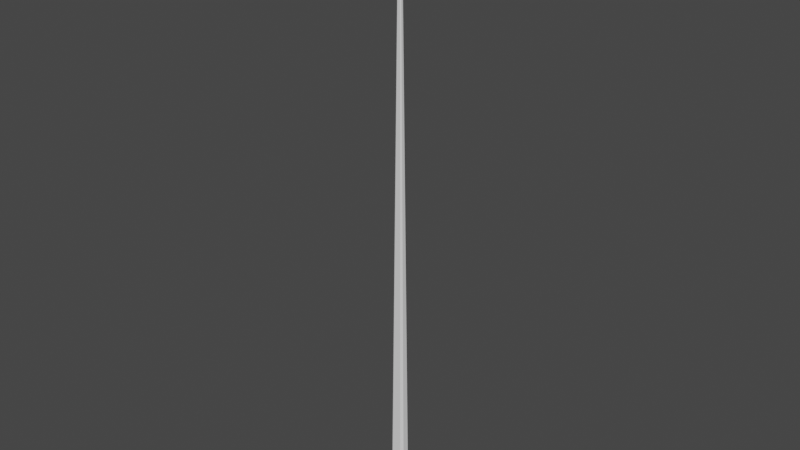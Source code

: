 # Source: EPostL3.blend  (saved by Blender 3.5.10; exported with 4.5.12 LTS)
import bpy
from mathutils import Matrix  # noqa: F401  (used for matrix-valued properties, if any)

bpy.ops.wm.read_factory_settings(use_empty=True)
scene = bpy.context.scene
scene.name = 'Scene'

# ---- collections
col_collection = bpy.data.collections.new('Collection'); scene.collection.children.link(col_collection)

# ---- world
world_world = bpy.data.worlds.new('World'); scene.world = world_world
world_world.use_nodes = True; world_world.node_tree.nodes.clear()
_N = world_world.node_tree.nodes; _L = world_world.node_tree.links
n0 = _N.new('ShaderNodeOutputWorld'); n0.name = 'World Output'; n0.location = (300, 300)
n1 = _N.new('ShaderNodeBackground'); n1.name = 'Background'; n1.location = (10, 300)
n1.inputs[0].default_value = (0.05088, 0.05088, 0.05088, 1.0)
_L.new(n1.outputs[0], n0.inputs[0])
n0.is_active_output = True
world_world.color = (0.05088, 0.05088, 0.05088)
world_world.use_sun_shadow = False
world_world.sun_shadow_jitter_overblur = 0.0

# ---- meshes
me_cube_001 = bpy.data.meshes.new('Cube.001')
me_cube_001.from_pydata([(-11.34, -14.81, -101.5), (0.1513, -2.301, 13.02), (-11.34, 14.56, -101.5), (0.1513, 2.046, 13.02), (15.91, -14.81, -101.5), (3.573, -2.301, 13.02), (15.91, 14.56, -101.5), (3.573, 2.046, 13.02), (-18.86, 8.139, -101.5), (-18.86, -8.387, -101.5), (-1.287, -1.351, 13.02), (-1.287, 1.094, 13.02), (22.17, -8.387, -101.5), (22.17, 8.139, -101.5), (4.784, 1.094, 13.02), (4.784, -1.351, 13.02), (-29.95, -11.05, -101.5), (-20.0, -27.35, -101.5), (26.77, 25.11, -101.5), (-20.0, 25.11, -101.5), (35.05, 10.81, -101.5), (26.77, -27.35, -101.5), (-29.95, 10.81, -101.5), (35.05, -11.05, -101.5), (-20.0, -27.35, -101.7), (-29.95, -11.05, -101.7), (26.77, 25.11, -101.7), (-20.0, 25.11, -101.7), (35.05, 10.81, -101.7), (26.77, -27.35, -101.7), (-29.95, 10.81, -101.7), (35.05, -11.05, -101.7), (-11.29, -14.76, -100.8), (-11.29, 14.52, -100.8), (15.86, 14.52, -100.8), (15.86, -14.76, -100.8), (22.11, 8.112, -100.8), (22.11, -8.36, -100.8), (-18.8, -8.36, -100.8), (-18.8, 8.112, -100.8), (-18.86, -8.2, -101.5), (-1.287, -1.324, 13.02), (22.17, -8.2, -101.5), (4.784, -1.324, 13.02), (-29.95, -10.81, -101.5), (35.05, -10.81, -101.5), (-29.95, -10.81, -101.7), (35.05, -10.81, -101.7), (-18.8, -8.174, -100.8), (22.11, -8.174, -100.8), (-1.287, 1.054, 13.02), (22.17, 7.87, -101.5), (35.05, 10.45, -101.5), (35.05, 10.45, -101.7), (-18.8, 7.844, -100.8), (-18.86, 7.87, -101.5), (4.784, 1.054, 13.02), (-29.95, 10.45, -101.5), (-29.95, 10.45, -101.7), (22.11, 7.844, -100.8), (25.22, 7.87, -101.5), (25.22, 8.139, -101.5), (22.11, 8.112, -100.7), (22.11, -8.36, -100.7), (25.22, -8.387, -101.5), (22.11, -8.174, -100.7), (25.22, -8.2, -101.5), (22.11, 7.844, -100.7), (-22.39, -8.2, -101.5), (-22.39, -8.387, -101.5), (-18.78, -8.36, -100.7), (-18.78, 8.112, -100.7), (-22.39, 8.139, -101.5), (-18.78, 7.844, -100.7), (-18.78, -8.174, -100.7), (-22.39, 7.87, -101.5), (21.77, 20.3, -101.5), (21.77, 20.3, -101.4), (21.77, 18.41, -101.5), (21.77, 18.41, -101.4), (22.88, 20.3, -101.5), (22.88, 20.3, -101.4), (22.88, 18.41, -101.5), (22.88, 18.41, -101.4), (21.41, 19.35, -101.5), (21.41, 19.35, -101.4), (23.15, 19.35, -101.5), (23.15, 19.35, -101.4), (21.77, -19.99, -101.5), (21.77, -19.99, -101.4), (21.77, -21.88, -101.5), (21.77, -21.88, -101.4), (22.88, -19.99, -101.5), (22.88, -19.99, -101.4), (22.88, -21.88, -101.5), (22.88, -21.88, -101.4), (21.41, -20.94, -101.5), (21.41, -20.94, -101.4), (23.15, -20.94, -101.5), (23.15, -20.94, -101.4), (-17.7, -19.99, -101.5), (-17.7, -19.99, -101.4), (-17.7, -21.88, -101.5), (-17.7, -21.88, -101.4), (-16.6, -19.99, -101.5), (-16.6, -19.99, -101.4), (-16.6, -21.88, -101.5), (-16.6, -21.88, -101.4), (-18.07, -20.94, -101.5), (-18.07, -20.94, -101.4), (-16.32, -20.94, -101.5), (-16.32, -20.94, -101.4), (-17.7, 22.65, -101.5), (-17.7, 22.65, -101.4), (-17.7, 20.75, -101.5), (-17.7, 20.75, -101.4), (-16.6, 22.65, -101.5), (-16.6, 22.65, -101.4), (-16.6, 20.75, -101.5), (-16.6, 20.75, -101.4), (-18.07, 21.7, -101.5), (-18.07, 21.7, -101.4), (-16.32, 21.7, -101.5), (-16.32, 21.7, -101.4), (1.776, -3.053, 11.72), (1.776, -3.053, 13.1), (2.491, -2.996, 11.72), (2.491, -2.996, 13.1), (3.179, -2.83, 11.72), (3.179, -2.83, 13.1), (3.812, -2.56, 11.72), (3.812, -2.56, 13.1), (4.368, -2.197, 11.72), (4.368, -2.197, 13.1), (4.823, -1.754, 11.72), (4.823, -1.754, 13.1), (5.162, -1.248, 11.72), (5.162, -1.248, 13.1), (5.371, -0.6999, 11.72), (5.371, -0.6999, 13.1), (5.441, -0.1297, 11.72), (5.441, -0.1297, 13.1), (5.371, 0.4406, 11.72), (5.371, 0.4406, 13.1), (5.162, 0.9889, 11.72), (5.162, 0.9889, 13.1), (4.823, 1.494, 11.72), (4.823, 1.494, 13.1), (4.368, 1.937, 11.72), (4.368, 1.937, 13.1), (3.812, 2.301, 11.72), (3.812, 2.301, 13.1), (3.179, 2.571, 11.72), (3.179, 2.571, 13.1), (2.491, 2.737, 11.72), (2.491, 2.737, 13.1), (1.776, 2.793, 11.72), (1.776, 2.793, 13.1), (1.061, 2.737, 11.72), (1.061, 2.737, 13.1), (0.3735, 2.571, 11.72), (0.3735, 2.571, 13.1), (-0.2601, 2.301, 11.72), (-0.2601, 2.301, 13.1), (-0.8155, 1.937, 11.72), (-0.8155, 1.937, 13.1), (-1.271, 1.494, 11.72), (-1.271, 1.494, 13.1), (-1.61, 0.9889, 11.72), (-1.61, 0.9889, 13.1), (-1.819, 0.4406, 11.72), (-1.819, 0.4406, 13.1), (-1.889, -0.1297, 11.72), (-1.889, -0.1297, 13.1), (-1.819, -0.6999, 11.72), (-1.819, -0.6999, 13.1), (-1.61, -1.248, 11.72), (-1.61, -1.248, 13.1), (-1.271, -1.754, 11.72), (-1.271, -1.754, 13.1), (-0.8155, -2.197, 11.72), (-0.8155, -2.197, 13.1), (-0.2601, -2.56, 11.72), (-0.2601, -2.56, 13.1), (0.3735, -2.83, 11.72), (0.3735, -2.83, 13.1), (1.061, -2.996, 11.72), (1.061, -2.996, 13.1), (5.333, -0.7708, 12.91), (20.43, -1.734, 13.07), (5.354, -0.7645, 12.9), (20.45, -1.728, 13.06), (5.377, -0.7362, 12.89), (20.48, -1.699, 13.05), (5.4, -0.6872, 12.88), (20.5, -1.65, 13.04), (5.422, -0.6193, 12.87), (20.52, -1.582, 13.03), (5.444, -0.535, 12.87), (20.54, -1.498, 13.03), (5.463, -0.4377, 12.86), (20.56, -1.401, 13.02), (5.48, -0.331, 12.86), (20.58, -1.294, 13.02), (5.493, -0.2191, 12.86), (20.59, -1.182, 13.02), (5.502, -0.1063, 12.86), (20.6, -1.069, 13.02), (5.506, 0.003127, 12.86), (20.61, -0.96, 13.02), (5.507, 0.1049, 12.87), (20.61, -0.8582, 13.03), (5.502, 0.1952, 12.87), (20.6, -0.7679, 13.03), (5.494, 0.2705, 12.88), (20.59, -0.6926, 13.04), (5.481, 0.3279, 12.89), (20.58, -0.6352, 13.05), (5.465, 0.3653, 12.89), (20.56, -0.5979, 13.05), (5.446, 0.3811, 12.9), (20.54, -0.5821, 13.06), (5.424, 0.3747, 12.91), (20.52, -0.5884, 13.07), (5.402, 0.3465, 12.92), (20.5, -0.6166, 13.08), (5.379, 0.2975, 12.93), (20.48, -0.6657, 13.09), (5.356, 0.2295, 12.93), (20.45, -0.7336, 13.09), (5.334, 0.1453, 12.94), (20.43, -0.8179, 13.1), (5.315, 0.04793, 12.94), (20.41, -0.9152, 13.11), (5.299, -0.05873, 12.95), (20.4, -1.022, 13.11), (5.286, -0.1706, 12.95), (20.38, -1.134, 13.11), (5.277, -0.2834, 12.95), (20.38, -1.247, 13.11), (5.272, -0.3929, 12.95), (20.37, -1.356, 13.11), (5.272, -0.4947, 12.94), (20.37, -1.458, 13.1), (5.276, -0.585, 12.94), (20.37, -1.548, 13.1), (5.285, -0.6603, 12.93), (20.38, -1.623, 13.09), (5.297, -0.7177, 12.92), (20.4, -1.681, 13.08), (5.314, -0.755, 12.91), (20.41, -1.718, 13.07), (24.19, -2.052, 13.12), (24.17, -2.009, 13.13), (24.16, -1.942, 13.14), (24.15, -1.854, 13.14), (24.14, -1.749, 13.15), (24.14, -1.63, 13.15), (24.15, -1.503, 13.16), (24.16, -1.372, 13.16), (24.17, -1.241, 13.16), (24.19, -1.117, 13.15), (24.21, -1.004, 13.15), (24.24, -0.9054, 13.14), (24.27, -0.8262, 13.13), (24.29, -0.7691, 13.12), (24.32, -0.7362, 13.11), (24.34, -0.7288, 13.1), (24.37, -0.7473, 13.09), (24.39, -0.7907, 13.08), (24.4, -0.8576, 13.08), (24.41, -0.9453, 13.07), (24.42, -1.051, 13.06), (24.41, -1.169, 13.06), (24.41, -1.297, 13.05), (24.4, -1.428, 13.05), (24.38, -1.558, 13.06), (24.36, -1.683, 13.06), (24.34, -1.796, 13.06), (24.32, -1.894, 13.07), (24.29, -1.973, 13.08), (24.26, -2.03, 13.09), (24.21, -2.071, 13.11), (24.24, -2.063, 13.1), (20.82, -1.846, 13.06), (20.8, -1.853, 13.07), (20.85, -1.813, 13.05), (20.88, -1.756, 13.04), (20.9, -1.676, 13.03), (20.93, -1.578, 13.03), (20.95, -1.465, 13.02), (20.97, -1.341, 13.02), (20.99, -1.21, 13.02), (21.0, -1.079, 13.02), (21.0, -0.9514, 13.02), (21.0, -0.8328, 13.03), (21.0, -0.7276, 13.03), (20.99, -0.6399, 13.04), (20.97, -0.573, 13.05), (20.95, -0.5295, 13.06), (20.93, -0.5111, 13.07), (20.91, -0.5185, 13.08), (20.88, -0.5514, 13.09), (20.85, -0.6085, 13.1), (20.83, -0.6876, 13.1), (20.8, -0.7858, 13.11), (20.78, -0.8992, 13.12), (20.76, -1.023, 13.12), (20.74, -1.154, 13.12), (20.73, -1.285, 13.12), (20.73, -1.413, 13.12), (20.73, -1.531, 13.11), (20.73, -1.636, 13.11), (20.74, -1.724, 13.1), (20.76, -1.791, 13.09), (20.78, -1.835, 13.08), (24.4, -2.074, 13.1), (24.37, -2.081, 13.11), (24.42, -2.041, 13.09), (24.45, -1.984, 13.08), (24.48, -1.904, 13.07), (24.5, -1.806, 13.07), (24.52, -1.693, 13.06), (24.54, -1.569, 13.06), (24.56, -1.438, 13.06), (24.57, -1.307, 13.06), (24.58, -1.179, 13.06), (24.58, -1.061, 13.06), (24.57, -0.9556, 13.07), (24.56, -0.8678, 13.08), (24.55, -0.801, 13.09), (24.53, -0.7575, 13.1), (24.5, -0.7391, 13.11), (24.48, -0.7465, 13.12), (24.45, -0.7793, 13.12), (24.43, -0.8365, 13.13), (24.4, -0.9156, 13.14), (24.37, -1.014, 13.15), (24.35, -1.127, 13.15), (24.33, -1.251, 13.16), (24.32, -1.382, 13.16), (24.31, -1.513, 13.16), (24.3, -1.641, 13.15), (24.3, -1.759, 13.15), (24.31, -1.864, 13.14), (24.32, -1.952, 13.14), (24.33, -2.019, 13.13), (24.35, -2.063, 13.12), (34.1, -3.602, 13.26), (33.72, -2.853, 13.17), (34.21, 0.4053, 13.27), (33.8, 0.02662, 13.18), (22.75, -3.29, 13.15), (23.0, -3.228, 13.02), (22.86, 0.7176, 13.16), (23.11, 0.78, 13.03), (28.1, 0.5735, 13.21), (28.78, 0.1632, 13.14), (27.98, -3.434, 13.2), (28.7, -2.717, 13.13), (26.6, 0.684, 13.06), (24.85, 0.732, 13.05), (26.24, -3.386, 13.18), (24.49, -3.338, 13.17), (24.61, 0.6696, 13.18), (26.35, 0.6215, 13.2), (24.74, -3.276, 13.03), (26.49, -3.324, 13.05), (27.22, 0.5975, 13.21), (27.31, -3.36, 13.09), (27.42, 0.6476, 13.1), (27.11, -3.41, 13.19), (22.15, 0.7908, 13.05), (22.02, 0.7789, 13.08), (21.95, 0.7652, 13.11), (22.01, 0.7565, 13.13), (22.04, -3.217, 13.04), (21.9, -3.229, 13.07), (21.84, -3.242, 13.1), (21.9, -3.251, 13.11), (22.24, 0.7426, 13.14), (22.13, -3.265, 13.13), (22.43, 0.7909, 13.04), (22.32, -3.217, 13.03), (27.66, 0.5855, 13.21), (27.51, -3.374, 13.1), (27.63, 0.634, 13.12), (27.55, -3.422, 13.2), (27.88, 0.5795, 13.21), (27.87, -3.387, 13.11), (27.98, 0.6203, 13.13), (27.77, -3.428, 13.2), (34.25, -3.564, 13.18), (34.36, 0.4439, 13.19), (28.13, -3.397, 13.12), (28.24, 0.6103, 13.14), (33.7, -2.859, 13.19), (33.78, 0.02097, 13.2), (28.68, -2.722, 13.14), (28.76, 0.1576, 13.15), (-1.597, 0.1412, 12.91), (-16.7, 1.104, 13.07), (-1.618, 0.1349, 12.9), (-16.72, 1.098, 13.06), (-1.64, 0.1066, 12.89), (-16.74, 1.07, 13.05), (-1.664, 0.05761, 12.88), (-16.76, 1.021, 13.04), (-1.686, -0.01033, 12.87), (-16.79, 0.9528, 13.03), (-1.708, -0.09459, 12.87), (-16.81, 0.8686, 13.03), (-1.727, -0.1919, 12.86), (-16.83, 0.7712, 13.02), (-1.744, -0.2986, 12.86), (-16.84, 0.6646, 13.02), (-1.757, -0.4105, 12.86), (-16.86, 0.5527, 13.02), (-1.766, -0.5233, 12.86), (-16.86, 0.4399, 13.02), (-1.77, -0.6327, 12.86), (-16.87, 0.3304, 13.02), (-1.771, -0.7345, 12.87), (-16.87, 0.2286, 13.03), (-1.766, -0.8248, 12.87), (-16.87, 0.1383, 13.03), (-1.758, -0.9001, 12.88), (-16.86, 0.06304, 13.04), (-1.745, -0.9575, 12.89), (-16.84, 0.005626, 13.05), (-1.729, -0.9948, 12.89), (-16.83, -0.0317, 13.05), (-1.709, -1.011, 12.9), (-16.81, -0.04749, 13.06), (-1.688, -1.004, 12.91), (-16.79, -0.04116, 13.07), (-1.666, -0.9761, 12.92), (-16.76, -0.01293, 13.08), (-1.642, -0.927, 12.93), (-16.74, 0.0361, 13.09), (-1.62, -0.8591, 12.93), (-16.72, 0.104, 13.09), (-1.598, -0.7748, 12.94), (-16.7, 0.1883, 13.1), (-1.579, -0.6775, 12.94), (-16.68, 0.2856, 13.11), (-1.562, -0.5709, 12.95), (-16.66, 0.3923, 13.11), (-1.549, -0.459, 12.95), (-16.65, 0.5042, 13.11), (-1.54, -0.3461, 12.95), (-16.64, 0.617, 13.11), (-1.536, -0.2367, 12.95), (-16.63, 0.7264, 13.11), (-1.536, -0.1349, 12.94), (-16.63, 0.8282, 13.1), (-1.54, -0.04462, 12.94), (-16.64, 0.9185, 13.1), (-1.548, 0.03067, 12.93), (-16.65, 0.9938, 13.09), (-1.561, 0.08809, 12.92), (-16.66, 1.051, 13.08), (-1.577, 0.1254, 12.91), (-16.68, 1.089, 13.07), (-20.45, 1.423, 13.12), (-20.44, 1.379, 13.13), (-20.42, 1.312, 13.14), (-20.41, 1.225, 13.14), (-20.41, 1.119, 13.15), (-20.41, 1.001, 13.15), (-20.41, 0.8734, 13.16), (-20.42, 0.742, 13.16), (-20.44, 0.6116, 13.16), (-20.46, 0.4874, 13.15), (-20.48, 0.374, 13.15), (-20.5, 0.2758, 13.14), (-20.53, 0.1966, 13.13), (-20.56, 0.1395, 13.12), (-20.58, 0.1067, 13.11), (-20.61, 0.09927, 13.1), (-20.63, 0.1177, 13.09), (-20.65, 0.1612, 13.08), (-20.66, 0.228, 13.08), (-20.67, 0.3158, 13.07), (-20.68, 0.4209, 13.06), (-20.68, 0.5395, 13.06), (-20.67, 0.667, 13.05), (-20.66, 0.7984, 13.05), (-20.65, 0.9288, 13.06), (-20.63, 1.053, 13.06), (-20.61, 1.166, 13.06), (-20.58, 1.265, 13.07), (-20.55, 1.344, 13.08), (-20.53, 1.401, 13.09), (-20.48, 1.441, 13.11), (-20.5, 1.434, 13.1), (-17.09, 1.216, 13.06), (-17.06, 1.223, 13.07), (-17.11, 1.183, 13.05), (-17.14, 1.126, 13.04), (-17.17, 1.047, 13.03), (-17.19, 0.9487, 13.03), (-17.21, 0.8353, 13.02), (-17.23, 0.711, 13.02), (-17.25, 0.5807, 13.02), (-17.26, 0.4493, 13.02), (-17.26, 0.3218, 13.02), (-17.27, 0.2032, 13.03), (-17.26, 0.09799, 13.03), (-17.25, 0.01027, 13.04), (-17.24, -0.05661, 13.05), (-17.22, -0.1001, 13.06), (-17.19, -0.1185, 13.07), (-17.17, -0.1111, 13.08), (-17.14, -0.07823, 13.09), (-17.12, -0.02111, 13.1), (-17.09, 0.05805, 13.1), (-17.06, 0.1562, 13.11), (-17.04, 0.2696, 13.12), (-17.02, 0.3938, 13.12), (-17.01, 0.5242, 13.12), (-17.0, 0.6556, 13.12), (-16.99, 0.7831, 13.12), (-16.99, 0.9017, 13.11), (-17.0, 1.007, 13.11), (-17.01, 1.095, 13.1), (-17.02, 1.161, 13.09), (-17.04, 1.205, 13.08), (-20.66, 1.444, 13.1), (-20.64, 1.451, 13.11), (-20.69, 1.411, 13.09), (-20.71, 1.354, 13.08), (-20.74, 1.275, 13.07), (-20.77, 1.177, 13.07), (-20.79, 1.063, 13.06), (-20.81, 0.939, 13.06), (-20.82, 0.8087, 13.06), (-20.83, 0.6772, 13.06), (-20.84, 0.5498, 13.06), (-20.84, 0.4312, 13.06), (-20.83, 0.326, 13.07), (-20.82, 0.2383, 13.08), (-20.81, 0.1714, 13.09), (-20.79, 0.1279, 13.1), (-20.77, 0.1095, 13.11), (-20.74, 0.1169, 13.12), (-20.72, 0.1498, 13.12), (-20.69, 0.2069, 13.13), (-20.66, 0.286, 13.14), (-20.64, 0.3842, 13.15), (-20.62, 0.4976, 13.15), (-20.6, 0.6218, 13.16), (-20.58, 0.7522, 13.16), (-20.57, 0.8836, 13.16), (-20.57, 1.011, 13.15), (-20.57, 1.13, 13.15), (-20.57, 1.235, 13.14), (-20.58, 1.323, 13.14), (-20.6, 1.389, 13.13), (-20.61, 1.433, 13.12), (-30.36, 2.973, 13.26), (-29.99, 2.224, 13.17), (-30.47, -1.035, 13.27), (-30.07, -0.6562, 13.18), (-19.01, 2.66, 13.15), (-19.26, 2.598, 13.02), (-19.13, -1.347, 13.16), (-19.38, -1.41, 13.03), (-24.36, -1.203, 13.21), (-25.04, -0.7928, 13.14), (-24.25, 2.805, 13.2), (-24.96, 2.087, 13.13), (-22.86, -1.314, 13.06), (-21.12, -1.362, 13.05), (-22.5, 2.756, 13.18), (-20.76, 2.708, 13.17), (-20.87, -1.299, 13.18), (-22.62, -1.251, 13.2), (-21.01, 2.646, 13.03), (-22.75, 2.694, 13.05), (-23.49, -1.227, 13.21), (-23.58, 2.73, 13.09), (-23.69, -1.277, 13.1), (-23.38, 2.781, 13.19), (-18.41, -1.42, 13.05), (-18.28, -1.408, 13.08), (-18.21, -1.395, 13.11), (-18.28, -1.386, 13.13), (-18.3, 2.587, 13.04), (-18.17, 2.599, 13.07), (-18.1, 2.613, 13.1), (-18.17, 2.621, 13.11), (-18.5, -1.372, 13.14), (-18.39, 2.635, 13.13), (-18.69, -1.421, 13.04), (-18.58, 2.587, 13.03), (-23.92, -1.215, 13.21), (-23.78, 2.744, 13.1), (-23.89, -1.264, 13.12), (-23.81, 2.793, 13.2), (-24.14, -1.209, 13.21), (-24.13, 2.758, 13.11), (-24.25, -1.25, 13.13), (-24.03, 2.799, 13.2), (-30.52, 2.934, 13.18), (-30.63, -1.074, 13.19), (-24.4, 2.768, 13.12), (-24.51, -1.24, 13.14), (-29.97, 2.229, 13.19), (-30.05, -0.6506, 13.2), (-24.94, 2.093, 13.14), (-25.02, -0.7872, 13.15), (2.239, 2.339, 12.88), (3.229, 15.77, 13.12), (2.234, 2.366, 12.88), (3.224, 15.8, 13.11), (2.204, 2.393, 12.87), (3.193, 15.82, 13.1), (2.15, 2.42, 12.86), (3.14, 15.85, 13.09), (2.076, 2.446, 12.85), (3.066, 15.88, 13.09), (1.983, 2.47, 12.85), (2.973, 15.9, 13.08), (1.875, 2.49, 12.84), (2.865, 15.92, 13.08), (1.757, 2.507, 12.84), (2.747, 15.94, 13.07), (1.633, 2.519, 12.84), (2.623, 15.95, 13.07), (1.508, 2.527, 12.84), (2.497, 15.96, 13.07), (1.386, 2.529, 12.84), (2.376, 15.96, 13.08), (1.272, 2.525, 12.85), (2.262, 15.95, 13.08), (1.171, 2.517, 12.85), (2.161, 15.95, 13.08), (1.086, 2.503, 12.86), (2.076, 15.93, 13.09), (1.021, 2.486, 12.86), (2.011, 15.92, 13.1), (0.9787, 2.464, 12.87), (1.969, 15.89, 13.11), (0.9599, 2.44, 12.88), (1.95, 15.87, 13.11), (0.9657, 2.414, 12.89), (1.956, 15.84, 13.12), (0.9958, 2.386, 12.9), (1.986, 15.82, 13.13), (1.049, 2.359, 12.91), (2.039, 15.79, 13.14), (1.124, 2.333, 12.91), (2.113, 15.76, 13.15), (1.216, 2.31, 12.92), (2.206, 15.74, 13.15), (1.324, 2.289, 12.92), (2.314, 15.72, 13.16), (1.442, 2.272, 12.93), (2.432, 15.7, 13.16), (1.566, 2.26, 12.93), (2.556, 15.69, 13.16), (1.692, 2.252, 12.93), (2.682, 15.68, 13.16), (1.814, 2.25, 12.92), (2.803, 15.68, 13.16), (1.927, 2.254, 12.92), (2.917, 15.68, 13.15), (2.028, 2.262, 12.91), (3.018, 15.69, 13.15), (2.113, 2.276, 12.91), (3.103, 15.71, 13.14), (2.178, 2.293, 12.9), (3.168, 15.72, 13.13), (2.221, 2.315, 12.89), (3.21, 15.74, 13.13), (3.561, 19.1, 13.19), (3.512, 19.08, 13.2), (3.436, 19.06, 13.2), (3.337, 19.04, 13.21), (3.22, 19.03, 13.22), (3.087, 19.03, 13.22), (2.945, 19.03, 13.23), (2.799, 19.04, 13.23), (2.654, 19.05, 13.22), (2.517, 19.07, 13.22), (2.392, 19.1, 13.22), (2.283, 19.12, 13.21), (2.197, 19.15, 13.2), (2.134, 19.19, 13.19), (2.099, 19.22, 13.18), (2.093, 19.25, 13.17), (2.115, 19.28, 13.16), (2.164, 19.3, 13.15), (2.24, 19.32, 13.15), (2.338, 19.34, 13.14), (2.456, 19.35, 13.13), (2.589, 19.35, 13.13), (2.731, 19.35, 13.12), (2.877, 19.34, 13.12), (3.022, 19.33, 13.13), (3.159, 19.31, 13.13), (3.284, 19.28, 13.13), (3.393, 19.26, 13.14), (3.479, 19.23, 13.15), (3.541, 19.19, 13.16), (3.583, 19.13, 13.18), (3.577, 19.16, 13.17), (3.353, 16.13, 13.11), (3.36, 16.1, 13.12), (3.318, 16.16, 13.1), (3.256, 16.19, 13.1), (3.169, 16.22, 13.09), (3.061, 16.25, 13.08), (2.935, 16.27, 13.08), (2.798, 16.29, 13.07), (2.653, 16.31, 13.07), (2.507, 16.31, 13.07), (2.365, 16.32, 13.07), (2.232, 16.31, 13.08), (2.115, 16.3, 13.08), (2.016, 16.29, 13.09), (1.941, 16.27, 13.1), (1.891, 16.24, 13.11), (1.869, 16.21, 13.12), (1.876, 16.18, 13.13), (1.911, 16.15, 13.14), (1.973, 16.12, 13.15), (2.06, 16.09, 13.16), (2.168, 16.06, 13.16), (2.293, 16.04, 13.17), (2.431, 16.02, 13.17), (2.575, 16.0, 13.17), (2.721, 15.99, 13.17), (2.863, 15.99, 13.17), (2.996, 16.0, 13.17), (3.114, 16.01, 13.16), (3.212, 16.02, 13.15), (3.288, 16.04, 13.14), (3.338, 16.07, 13.13), (3.587, 19.3, 13.17), (3.594, 19.27, 13.18), (3.552, 19.34, 13.16), (3.49, 19.37, 13.15), (3.403, 19.4, 13.14), (3.295, 19.43, 13.14), (3.17, 19.45, 13.13), (3.032, 19.47, 13.13), (2.887, 19.48, 13.13), (2.741, 19.49, 13.13), (2.599, 19.49, 13.13), (2.467, 19.49, 13.13), (2.349, 19.48, 13.14), (2.25, 19.47, 13.15), (2.175, 19.44, 13.16), (2.125, 19.42, 13.17), (2.103, 19.39, 13.18), (2.11, 19.36, 13.19), (2.145, 19.33, 13.19), (2.207, 19.3, 13.2), (2.294, 19.27, 13.21), (2.402, 19.24, 13.22), (2.527, 19.22, 13.22), (2.665, 19.2, 13.23), (2.81, 19.18, 13.23), (2.956, 19.17, 13.23), (3.098, 19.17, 13.22), (3.23, 19.17, 13.22), (3.348, 19.18, 13.21), (3.447, 19.2, 13.21), (3.522, 19.22, 13.2), (3.572, 19.25, 13.19), (5.225, 27.89, 13.38), (4.408, 27.62, 13.29), (0.7704, 27.97, 13.39), (1.206, 27.68, 13.3), (4.936, 17.79, 13.22), (4.887, 18.12, 13.08), (0.4817, 17.86, 13.23), (0.4324, 18.2, 13.09), (0.6149, 22.52, 13.3), (1.08, 23.2, 13.23), (5.069, 22.45, 13.29), (4.281, 23.14, 13.22), (0.5211, 21.3, 13.14), (0.4767, 19.75, 13.12), (5.025, 20.89, 13.27), (4.981, 19.34, 13.24), (0.5261, 19.42, 13.25), (0.5705, 20.97, 13.28), (4.931, 19.67, 13.11), (4.976, 21.23, 13.13), (0.5927, 21.75, 13.29), (5.008, 21.94, 13.17), (0.5531, 22.02, 13.18), (5.047, 21.67, 13.28), (0.4205, 17.32, 13.11), (0.4296, 17.17, 13.14), (0.4404, 17.09, 13.17), (0.4476, 17.13, 13.18), (4.875, 17.24, 13.1), (4.884, 17.09, 13.13), (4.895, 17.01, 13.16), (4.902, 17.05, 13.17), (0.4595, 17.32, 13.2), (4.914, 17.24, 13.19), (0.4213, 17.58, 13.1), (4.876, 17.5, 13.09), (0.6038, 22.13, 13.29), (5.019, 22.1, 13.19), (0.5647, 22.18, 13.2), (5.058, 22.06, 13.28), (0.6093, 22.33, 13.3), (5.031, 22.41, 13.2), (0.5769, 22.49, 13.21), (5.064, 22.25, 13.29), (5.194, 28.09, 13.3), (0.7398, 28.17, 13.31), (5.04, 22.64, 13.21), (0.5858, 22.72, 13.22), (4.412, 27.59, 13.3), (1.211, 27.65, 13.31), (4.286, 23.12, 13.23), (1.084, 23.17, 13.24)], [], [(39, 11, 3, 33), (33, 3, 7, 34), (37, 15, 5, 35), (35, 5, 1, 32), (15, 10, 1, 5), (7, 3, 11, 14), (43, 41, 10, 15), (34, 7, 14, 36), (49, 43, 15, 37), (32, 1, 10, 38), (54, 50, 11, 39), (55, 8, 22, 57), (2, 6, 18, 19), (42, 12, 23, 45), (4, 0, 17, 21), (8, 2, 19, 22), (12, 4, 21, 23), (6, 13, 20, 18), (0, 9, 16, 17), (23, 21, 29, 31), (18, 20, 28, 26), (17, 16, 25, 24), (25, 31, 29, 24), (27, 26, 28, 30), (46, 47, 31, 25), (22, 19, 27, 30), (21, 17, 24, 29), (45, 23, 31, 47), (19, 18, 26, 27), (57, 22, 30, 58), (48, 40, 68, 74), (0, 32, 38, 9), (12, 42, 66, 64), (6, 34, 36, 13), (4, 35, 32, 0), (12, 37, 35, 4), (2, 33, 34, 6), (8, 39, 33, 2), (51, 59, 49, 42), (39, 8, 72, 71), (16, 44, 46, 25), (52, 45, 47, 53), (58, 53, 47, 46), (51, 42, 45, 52), (9, 40, 44, 16), (38, 10, 41, 48), (59, 56, 43, 49), (56, 50, 41, 43), (14, 11, 50, 56), (36, 14, 56, 59), (13, 51, 52, 20), (30, 28, 53, 58), (20, 52, 53, 28), (59, 51, 60, 67), (40, 48, 54, 55), (44, 57, 58, 46), (40, 55, 57, 44), (48, 41, 50, 54), (66, 65, 63, 64), (61, 62, 67, 60), (37, 12, 64, 63), (36, 59, 67, 62), (51, 13, 61, 60), (49, 37, 63, 65), (13, 36, 62, 61), (42, 49, 65, 66), (75, 73, 71, 72), (69, 70, 74, 68), (55, 54, 73, 75), (8, 55, 75, 72), (40, 9, 69, 68), (9, 38, 70, 69), (54, 39, 71, 73), (38, 48, 74, 70), (84, 85, 79, 78), (78, 79, 83, 82), (86, 87, 81, 80), (80, 81, 77, 76), (84, 86, 80, 76), (87, 85, 77, 81), (83, 79, 85, 87), (78, 82, 86, 84), (82, 83, 87, 86), (76, 77, 85, 84), (96, 97, 91, 90), (90, 91, 95, 94), (98, 99, 93, 92), (92, 93, 89, 88), (96, 98, 92, 88), (99, 97, 89, 93), (95, 91, 97, 99), (90, 94, 98, 96), (94, 95, 99, 98), (88, 89, 97, 96), (108, 109, 103, 102), (102, 103, 107, 106), (110, 111, 105, 104), (104, 105, 101, 100), (108, 110, 104, 100), (111, 109, 101, 105), (107, 103, 109, 111), (102, 106, 110, 108), (106, 107, 111, 110), (100, 101, 109, 108), (120, 121, 115, 114), (114, 115, 119, 118), (122, 123, 117, 116), (116, 117, 113, 112), (120, 122, 116, 112), (123, 121, 113, 117), (119, 115, 121, 123), (114, 118, 122, 120), (118, 119, 123, 122), (112, 113, 121, 120), (124, 125, 127, 126), (126, 127, 129, 128), (128, 129, 131, 130), (130, 131, 133, 132), (132, 133, 135, 134), (134, 135, 137, 136), (136, 137, 139, 138), (138, 139, 141, 140), (140, 141, 143, 142), (142, 143, 145, 144), (144, 145, 147, 146), (146, 147, 149, 148), (148, 149, 151, 150), (150, 151, 153, 152), (152, 153, 155, 154), (154, 155, 157, 156), (156, 157, 159, 158), (158, 159, 161, 160), (160, 161, 163, 162), (162, 163, 165, 164), (164, 165, 167, 166), (166, 167, 169, 168), (168, 169, 171, 170), (170, 171, 173, 172), (172, 173, 175, 174), (174, 175, 177, 176), (176, 177, 179, 178), (178, 179, 181, 180), (180, 181, 183, 182), (182, 183, 185, 184), (127, 125, 187, 185, 183, 181, 179, 177, 175, 173, 171, 169, 167, 165, 163, 161, 159, 157, 155, 153, 151, 149, 147, 145, 143, 141, 139, 137, 135, 133, 131, 129), (184, 185, 187, 186), (186, 187, 125, 124), (124, 126, 128, 130, 132, 134, 136, 138, 140, 142, 144, 146, 148, 150, 152, 154, 156, 158, 160, 162, 164, 166, 168, 170, 172, 174, 176, 178, 180, 182, 184, 186), (188, 189, 191, 190), (190, 191, 193, 192), (192, 193, 195, 194), (194, 195, 197, 196), (196, 197, 199, 198), (198, 199, 201, 200), (200, 201, 203, 202), (202, 203, 205, 204), (204, 205, 207, 206), (206, 207, 209, 208), (208, 209, 211, 210), (210, 211, 213, 212), (212, 213, 215, 214), (214, 215, 217, 216), (216, 217, 219, 218), (218, 219, 221, 220), (220, 221, 223, 222), (222, 223, 225, 224), (224, 225, 227, 226), (226, 227, 229, 228), (228, 229, 231, 230), (230, 231, 233, 232), (232, 233, 235, 234), (234, 235, 237, 236), (236, 237, 239, 238), (238, 239, 241, 240), (240, 241, 243, 242), (242, 243, 245, 244), (244, 245, 247, 246), (246, 247, 249, 248), (280, 281, 318, 319), (248, 249, 251, 250), (250, 251, 189, 188), (188, 190, 192, 194, 196, 198, 200, 202, 204, 206, 208, 210, 212, 214, 216, 218, 220, 222, 224, 226, 228, 230, 232, 234, 236, 238, 240, 242, 244, 246, 248, 250), (239, 237, 308, 309), (221, 219, 299, 300), (203, 201, 290, 291), (247, 245, 312, 313), (229, 227, 303, 304), (211, 209, 294, 295), (193, 191, 284, 286), (237, 235, 307, 308), (219, 217, 298, 299), (201, 199, 289, 290), (245, 243, 311, 312), (227, 225, 302, 303), (209, 207, 293, 294), (189, 251, 315, 285), (191, 189, 285, 284), (235, 233, 306, 307), (217, 215, 297, 298), (199, 197, 288, 289), (243, 241, 310, 311), (225, 223, 301, 302), (207, 205, 292, 293), (251, 249, 314, 315), (233, 231, 305, 306), (215, 213, 296, 297), (197, 195, 287, 288), (241, 239, 309, 310), (223, 221, 300, 301), (205, 203, 291, 292), (249, 247, 313, 314), (231, 229, 304, 305), (213, 211, 295, 296), (195, 193, 286, 287), (293, 292, 275, 274), (306, 305, 262, 261), (292, 291, 276, 275), (305, 304, 263, 262), (291, 290, 277, 276), (304, 303, 264, 263), (290, 289, 278, 277), (303, 302, 265, 264), (285, 315, 252, 282), (289, 288, 279, 278), (302, 301, 266, 265), (315, 314, 253, 252), (288, 287, 280, 279), (301, 300, 267, 266), (314, 313, 254, 253), (287, 286, 281, 280), (300, 299, 268, 267), (313, 312, 255, 254), (286, 284, 283, 281), (299, 298, 269, 268), (312, 311, 256, 255), (284, 285, 282, 283), (298, 297, 270, 269), (311, 310, 257, 256), (297, 296, 271, 270), (310, 309, 258, 257), (296, 295, 272, 271), (309, 308, 259, 258), (295, 294, 273, 272), (308, 307, 260, 259), (294, 293, 274, 273), (307, 306, 261, 260), (316, 317, 347, 346, 345, 344, 343, 342, 341, 340, 339, 338, 337, 336, 335, 334, 333, 332, 331, 330, 329, 328, 327, 326, 325, 324, 323, 322, 321, 320, 319, 318), (271, 272, 327, 328), (262, 263, 336, 337), (253, 254, 345, 346), (275, 276, 323, 324), (266, 267, 332, 333), (257, 258, 341, 342), (279, 280, 319, 320), (270, 271, 328, 329), (261, 262, 337, 338), (252, 253, 346, 347), (274, 275, 324, 325), (265, 266, 333, 334), (256, 257, 342, 343), (278, 279, 320, 321), (269, 270, 329, 330), (260, 261, 338, 339), (283, 282, 317, 316), (282, 252, 347, 317), (273, 274, 325, 326), (264, 265, 334, 335), (255, 256, 343, 344), (277, 278, 321, 322), (268, 269, 330, 331), (259, 260, 339, 340), (281, 283, 316, 318), (272, 273, 326, 327), (263, 264, 335, 336), (254, 255, 344, 345), (276, 277, 322, 323), (267, 268, 331, 332), (258, 259, 340, 341), (391, 389, 394, 358), (382, 355, 353, 383), (364, 361, 355, 382, 372, 373, 374, 375, 380, 354), (388, 384, 368, 365, 364, 354, 352, 363, 362, 371, 387, 391, 358, 348, 350, 356), (357, 351, 397, 399), (390, 395, 394, 389), (388, 390, 386, 384), (363, 366, 367, 362), (355, 361, 366, 353), (361, 360, 367, 366), (358, 394, 392, 348), (360, 361, 364, 365), (387, 385, 389, 391), (368, 370, 360, 365), (360, 370, 369, 367), (380, 375, 379, 381), (375, 374, 378, 379), (374, 373, 377, 378), (373, 372, 376, 377), (354, 380, 381, 352), (350, 393, 395, 356), (352, 381, 379, 378, 377, 376, 383, 353, 366, 363), (384, 386, 370, 368), (367, 369, 371, 362), (371, 369, 385, 387), (372, 382, 383, 376), (356, 395, 390, 388), (370, 386, 385, 369), (386, 390, 389, 385), (349, 351, 393, 392), (359, 349, 392, 394), (351, 357, 395, 393), (357, 359, 394, 395), (399, 397, 396, 398), (351, 349, 396, 397), (359, 357, 399, 398), (349, 359, 398, 396), (348, 392, 393, 350), (400, 401, 403, 402), (402, 403, 405, 404), (404, 405, 407, 406), (406, 407, 409, 408), (408, 409, 411, 410), (410, 411, 413, 412), (412, 413, 415, 414), (414, 415, 417, 416), (416, 417, 419, 418), (418, 419, 421, 420), (420, 421, 423, 422), (422, 423, 425, 424), (424, 425, 427, 426), (426, 427, 429, 428), (428, 429, 431, 430), (430, 431, 433, 432), (432, 433, 435, 434), (434, 435, 437, 436), (436, 437, 439, 438), (438, 439, 441, 440), (440, 441, 443, 442), (442, 443, 445, 444), (444, 445, 447, 446), (446, 447, 449, 448), (448, 449, 451, 450), (450, 451, 453, 452), (452, 453, 455, 454), (454, 455, 457, 456), (456, 457, 459, 458), (458, 459, 461, 460), (492, 493, 530, 531), (460, 461, 463, 462), (462, 463, 401, 400), (400, 402, 404, 406, 408, 410, 412, 414, 416, 418, 420, 422, 424, 426, 428, 430, 432, 434, 436, 438, 440, 442, 444, 446, 448, 450, 452, 454, 456, 458, 460, 462), (451, 449, 520, 521), (433, 431, 511, 512), (415, 413, 502, 503), (459, 457, 524, 525), (441, 439, 515, 516), (423, 421, 506, 507), (405, 403, 496, 498), (449, 447, 519, 520), (431, 429, 510, 511), (413, 411, 501, 502), (457, 455, 523, 524), (439, 437, 514, 515), (421, 419, 505, 506), (401, 463, 527, 497), (403, 401, 497, 496), (447, 445, 518, 519), (429, 427, 509, 510), (411, 409, 500, 501), (455, 453, 522, 523), (437, 435, 513, 514), (419, 417, 504, 505), (463, 461, 526, 527), (445, 443, 517, 518), (427, 425, 508, 509), (409, 407, 499, 500), (453, 451, 521, 522), (435, 433, 512, 513), (417, 415, 503, 504), (461, 459, 525, 526), (443, 441, 516, 517), (425, 423, 507, 508), (407, 405, 498, 499), (505, 504, 487, 486), (518, 517, 474, 473), (504, 503, 488, 487), (517, 516, 475, 474), (503, 502, 489, 488), (516, 515, 476, 475), (502, 501, 490, 489), (515, 514, 477, 476), (497, 527, 464, 494), (501, 500, 491, 490), (514, 513, 478, 477), (527, 526, 465, 464), (500, 499, 492, 491), (513, 512, 479, 478), (526, 525, 466, 465), (499, 498, 493, 492), (512, 511, 480, 479), (525, 524, 467, 466), (498, 496, 495, 493), (511, 510, 481, 480), (524, 523, 468, 467), (496, 497, 494, 495), (510, 509, 482, 481), (523, 522, 469, 468), (509, 508, 483, 482), (522, 521, 470, 469), (508, 507, 484, 483), (521, 520, 471, 470), (507, 506, 485, 484), (520, 519, 472, 471), (506, 505, 486, 485), (519, 518, 473, 472), (528, 529, 559, 558, 557, 556, 555, 554, 553, 552, 551, 550, 549, 548, 547, 546, 545, 544, 543, 542, 541, 540, 539, 538, 537, 536, 535, 534, 533, 532, 531, 530), (483, 484, 539, 540), (474, 475, 548, 549), (465, 466, 557, 558), (487, 488, 535, 536), (478, 479, 544, 545), (469, 470, 553, 554), (491, 492, 531, 532), (482, 483, 540, 541), (473, 474, 549, 550), (464, 465, 558, 559), (486, 487, 536, 537), (477, 478, 545, 546), (468, 469, 554, 555), (490, 491, 532, 533), (481, 482, 541, 542), (472, 473, 550, 551), (495, 494, 529, 528), (494, 464, 559, 529), (485, 486, 537, 538), (476, 477, 546, 547), (467, 468, 555, 556), (489, 490, 533, 534), (480, 481, 542, 543), (471, 472, 551, 552), (493, 495, 528, 530), (484, 485, 538, 539), (475, 476, 547, 548), (466, 467, 556, 557), (488, 489, 534, 535), (479, 480, 543, 544), (470, 471, 552, 553), (603, 601, 606, 570), (594, 567, 565, 595), (576, 573, 567, 594, 584, 585, 586, 587, 592, 566), (600, 596, 580, 577, 576, 566, 564, 575, 574, 583, 599, 603, 570, 560, 562, 568), (569, 563, 609, 611), (602, 607, 606, 601), (600, 602, 598, 596), (575, 578, 579, 574), (567, 573, 578, 565), (573, 572, 579, 578), (570, 606, 604, 560), (572, 573, 576, 577), (599, 597, 601, 603), (580, 582, 572, 577), (572, 582, 581, 579), (592, 587, 591, 593), (587, 586, 590, 591), (586, 585, 589, 590), (585, 584, 588, 589), (566, 592, 593, 564), (562, 605, 607, 568), (564, 593, 591, 590, 589, 588, 595, 565, 578, 575), (596, 598, 582, 580), (579, 581, 583, 574), (583, 581, 597, 599), (584, 594, 595, 588), (568, 607, 602, 600), (582, 598, 597, 581), (598, 602, 601, 597), (561, 563, 605, 604), (571, 561, 604, 606), (563, 569, 607, 605), (569, 571, 606, 607), (611, 609, 608, 610), (563, 561, 608, 609), (571, 569, 611, 610), (561, 571, 610, 608), (560, 604, 605, 562), (612, 613, 615, 614), (614, 615, 617, 616), (616, 617, 619, 618), (618, 619, 621, 620), (620, 621, 623, 622), (622, 623, 625, 624), (624, 625, 627, 626), (626, 627, 629, 628), (628, 629, 631, 630), (630, 631, 633, 632), (632, 633, 635, 634), (634, 635, 637, 636), (636, 637, 639, 638), (638, 639, 641, 640), (640, 641, 643, 642), (642, 643, 645, 644), (644, 645, 647, 646), (646, 647, 649, 648), (648, 649, 651, 650), (650, 651, 653, 652), (652, 653, 655, 654), (654, 655, 657, 656), (656, 657, 659, 658), (658, 659, 661, 660), (660, 661, 663, 662), (662, 663, 665, 664), (664, 665, 667, 666), (666, 667, 669, 668), (668, 669, 671, 670), (670, 671, 673, 672), (704, 705, 742, 743), (672, 673, 675, 674), (674, 675, 613, 612), (612, 614, 616, 618, 620, 622, 624, 626, 628, 630, 632, 634, 636, 638, 640, 642, 644, 646, 648, 650, 652, 654, 656, 658, 660, 662, 664, 666, 668, 670, 672, 674), (663, 661, 732, 733), (645, 643, 723, 724), (627, 625, 714, 715), (671, 669, 736, 737), (653, 651, 727, 728), (635, 633, 718, 719), (617, 615, 708, 710), (661, 659, 731, 732), (643, 641, 722, 723), (625, 623, 713, 714), (669, 667, 735, 736), (651, 649, 726, 727), (633, 631, 717, 718), (613, 675, 739, 709), (615, 613, 709, 708), (659, 657, 730, 731), (641, 639, 721, 722), (623, 621, 712, 713), (667, 665, 734, 735), (649, 647, 725, 726), (631, 629, 716, 717), (675, 673, 738, 739), (657, 655, 729, 730), (639, 637, 720, 721), (621, 619, 711, 712), (665, 663, 733, 734), (647, 645, 724, 725), (629, 627, 715, 716), (673, 671, 737, 738), (655, 653, 728, 729), (637, 635, 719, 720), (619, 617, 710, 711), (717, 716, 699, 698), (730, 729, 686, 685), (716, 715, 700, 699), (729, 728, 687, 686), (715, 714, 701, 700), (728, 727, 688, 687), (714, 713, 702, 701), (727, 726, 689, 688), (709, 739, 676, 706), (713, 712, 703, 702), (726, 725, 690, 689), (739, 738, 677, 676), (712, 711, 704, 703), (725, 724, 691, 690), (738, 737, 678, 677), (711, 710, 705, 704), (724, 723, 692, 691), (737, 736, 679, 678), (710, 708, 707, 705), (723, 722, 693, 692), (736, 735, 680, 679), (708, 709, 706, 707), (722, 721, 694, 693), (735, 734, 681, 680), (721, 720, 695, 694), (734, 733, 682, 681), (720, 719, 696, 695), (733, 732, 683, 682), (719, 718, 697, 696), (732, 731, 684, 683), (718, 717, 698, 697), (731, 730, 685, 684), (740, 741, 771, 770, 769, 768, 767, 766, 765, 764, 763, 762, 761, 760, 759, 758, 757, 756, 755, 754, 753, 752, 751, 750, 749, 748, 747, 746, 745, 744, 743, 742), (695, 696, 751, 752), (686, 687, 760, 761), (677, 678, 769, 770), (699, 700, 747, 748), (690, 691, 756, 757), (681, 682, 765, 766), (703, 704, 743, 744), (694, 695, 752, 753), (685, 686, 761, 762), (676, 677, 770, 771), (698, 699, 748, 749), (689, 690, 757, 758), (680, 681, 766, 767), (702, 703, 744, 745), (693, 694, 753, 754), (684, 685, 762, 763), (707, 706, 741, 740), (706, 676, 771, 741), (697, 698, 749, 750), (688, 689, 758, 759), (679, 680, 767, 768), (701, 702, 745, 746), (692, 693, 754, 755), (683, 684, 763, 764), (705, 707, 740, 742), (696, 697, 750, 751), (687, 688, 759, 760), (678, 679, 768, 769), (700, 701, 746, 747), (691, 692, 755, 756), (682, 683, 764, 765), (815, 813, 818, 782), (806, 779, 777, 807), (788, 785, 779, 806, 796, 797, 798, 799, 804, 778), (812, 808, 792, 789, 788, 778, 776, 787, 786, 795, 811, 815, 782, 772, 774, 780), (781, 775, 821, 823), (814, 819, 818, 813), (812, 814, 810, 808), (787, 790, 791, 786), (779, 785, 790, 777), (785, 784, 791, 790), (782, 818, 816, 772), (784, 785, 788, 789), (811, 809, 813, 815), (792, 794, 784, 789), (784, 794, 793, 791), (804, 799, 803, 805), (799, 798, 802, 803), (798, 797, 801, 802), (797, 796, 800, 801), (778, 804, 805, 776), (774, 817, 819, 780), (776, 805, 803, 802, 801, 800, 807, 777, 790, 787), (808, 810, 794, 792), (791, 793, 795, 786), (795, 793, 809, 811), (796, 806, 807, 800), (780, 819, 814, 812), (794, 810, 809, 793), (810, 814, 813, 809), (773, 775, 817, 816), (783, 773, 816, 818), (775, 781, 819, 817), (781, 783, 818, 819), (823, 821, 820, 822), (775, 773, 820, 821), (783, 781, 823, 822), (773, 783, 822, 820), (772, 816, 817, 774)])
me_cube_001.polygons.foreach_set('use_smooth', [0, 0, 0, 0, 0, 0, 0, 0, 0, 0, 0, 0, 0, 0, 0, 0, 0, 0, 0, 0, 0, 0, 0, 0, 0, 0, 0, 0, 0, 0, 0, 0, 0, 0, 0, 0, 0, 0, 0, 0, 0, 0, 0, 0, 0, 0, 0, 0, 0, 0, 0, 0, 0, 0, 0, 0, 0, 0, 0, 0, 0, 0, 0, 0, 0, 0, 0, 0, 0, 0, 0, 0, 0, 0, 0, 0, 0, 0, 0, 0, 0, 0, 0, 0, 0, 0, 0, 0, 0, 0, 0, 0, 0, 0, 0, 0, 0, 0, 0, 0, 0, 0, 0, 0, 0, 0, 0, 0, 0, 0, 0, 0, 0, 0, 1, 1, 1, 1, 1, 1, 1, 1, 1, 1, 1, 1, 1, 1, 1, 1, 1, 1, 1, 1, 1, 1, 1, 1, 1, 1, 1, 1, 1, 1, 1, 1, 1, 1, 0, 0, 0, 0, 0, 0, 0, 0, 0, 0, 0, 0, 0, 0, 0, 0, 0, 0, 0, 0, 0, 0, 0, 0, 0, 0, 0, 0, 0, 0, 0, 0, 0, 0, 0, 0, 0, 0, 0, 0, 0, 0, 0, 0, 0, 0, 0, 0, 0, 0, 0, 0, 0, 0, 0, 0, 0, 0, 0, 0, 0, 0, 0, 0, 0, 0, 0, 0, 0, 0, 0, 0, 0, 0, 0, 0, 0, 0, 0, 0, 0, 0, 0, 0, 0, 0, 0, 0, 0, 0, 0, 0, 0, 0, 0, 0, 0, 0, 0, 0, 0, 0, 0, 0, 0, 0, 0, 0, 0, 0, 0, 0, 0, 0, 0, 0, 0, 0, 0, 0, 0, 0, 0, 0, 0, 0, 0, 0, 0, 0, 0, 0, 0, 0, 0, 0, 0, 0, 0, 0, 0, 0, 0, 0, 0, 0, 0, 0, 0, 0, 0, 0, 0, 0, 0, 0, 0, 0, 0, 0, 0, 0, 0, 0, 0, 0, 0, 0, 0, 0, 0, 0, 0, 0, 0, 0, 0, 0, 0, 0, 0, 0, 0, 0, 0, 0, 0, 0, 0, 0, 0, 0, 0, 0, 0, 0, 0, 0, 0, 0, 0, 0, 0, 0, 0, 0, 0, 0, 0, 0, 0, 0, 0, 0, 0, 0, 0, 0, 0, 0, 0, 0, 0, 0, 0, 0, 0, 0, 0, 0, 0, 0, 0, 0, 0, 0, 0, 0, 0, 0, 0, 0, 0, 0, 0, 0, 0, 0, 0, 0, 0, 0, 0, 0, 0, 0, 0, 0, 0, 0, 0, 0, 0, 0, 0, 0, 0, 0, 0, 0, 0, 0, 0, 0, 0, 0, 0, 0, 0, 0, 0, 0, 0, 0, 0, 0, 0, 0, 0, 0, 0, 0, 0, 0, 0, 0, 0, 0, 0, 0, 0, 0, 0, 0, 0, 0, 0, 0, 0, 0, 0, 0, 0, 0, 0, 0, 0, 0, 0, 0, 0, 0, 0, 0, 0, 0, 0, 0, 0, 0, 0, 0, 0, 0, 0, 0, 0, 0, 0, 0, 0, 0, 0, 0, 0, 0, 0, 0, 0, 0, 0, 0, 0, 0, 0, 0, 0, 0, 0, 0, 0, 0, 0, 0, 0, 0, 0, 0, 0, 0, 0, 0, 0, 0, 0, 0, 0, 0, 0, 0, 0, 0, 0, 0, 0, 0, 0, 0, 0, 0, 0, 0, 0, 0, 0, 0, 0, 0, 0, 0, 0, 0, 0, 0, 0, 0, 0, 0, 0, 0, 0, 0, 0, 0, 0, 0, 0, 0, 0, 0, 0, 0, 0, 0, 0, 0, 0, 0, 0, 0, 0, 0, 0, 0, 0, 0, 0, 0, 0, 0, 0, 0, 0, 0, 0, 0, 0, 0, 0, 0, 0, 0, 0, 0, 0, 0, 0, 0, 0, 0, 0, 0, 0, 0, 0, 0, 0, 0, 0, 0, 0, 0, 0, 0, 0, 0, 0, 0, 0, 0, 0, 0, 0, 0, 0, 0, 0, 0, 0, 0, 0, 0, 0, 0, 0, 0, 0, 0, 0, 0, 0, 0, 0, 0])
_uv = me_cube_001.uv_layers.new(name='UVMap')
_uv.uv.foreach_set('vector', [0.3767, 0.1667, 0.625, 0.1667, 0.625, 0.25, 0.3767, 0.25, 0.3767, 0.25, 0.625, 0.25, 0.625, 0.5, 0.3767, 0.5, 0.3767, 0.6667, 0.625, 0.6667, 0.625, 0.75, 0.3767, 0.75, 0.3767, 0.75, 0.625, 0.75, 0.625, 1.0, 0.3767, 1.0, 0.625, 0.6667, 0.875, 0.6667, 0.875, 0.75, 0.625, 0.75, 0.625, 0.5, 0.875, 0.5, 0.875, 0.5833, 0.625, 0.5833, 0.625, 0.6657, 0.875, 0.6657, 0.875, 0.6667, 0.625, 0.6667, 0.3767, 0.5, 0.625, 0.5, 0.625, 0.5833, 0.3767, 0.5833, 0.3767, 0.6657, 0.625, 0.6657, 0.625, 0.6667, 0.3767, 0.6667, 0.3767, 0.0, 0.625, 0.0, 0.625, 0.08333, 0.3767, 0.08333, 0.3767, 0.1653, 0.625, 0.1653, 0.625, 0.1667, 0.3767, 0.1667, 0.375, 0.1653, 0.375, 0.1667, 0.375, 0.1667, 0.375, 0.1653, 0.375, 0.25, 0.375, 0.5, 0.375, 0.5, 0.375, 0.25, 0.375, 0.6657, 0.375, 0.6667, 0.375, 0.6667, 0.375, 0.6657, 0.375, 0.75, 0.375, 1.0, 0.375, 1.0, 0.375, 0.75, 0.375, 0.1667, 0.375, 0.25, 0.375, 0.25, 0.375, 0.1667, 0.375, 0.6667, 0.375, 0.75, 0.375, 0.75, 0.375, 0.6667, 0.375, 0.5, 0.375, 0.5833, 0.375, 0.5833, 0.375, 0.5, 0.375, 0.0, 0.375, 0.08333, 0.375, 0.08333, 0.375, 0.0, 0.375, 0.6667, 0.375, 0.75, 0.375, 0.75, 0.375, 0.6667, 0.375, 0.5, 0.375, 0.5833, 0.375, 0.5833, 0.375, 0.5, 0.375, 0.0, 0.375, 0.08333, 0.375, 0.08333, 0.375, 0.0, 0.125, 0.6667, 0.375, 0.6667, 0.375, 0.75, 0.125, 0.75, 0.125, 0.5, 0.375, 0.5, 0.375, 0.5833, 0.125, 0.5833, 0.125, 0.6657, 0.375, 0.6657, 0.375, 0.6667, 0.125, 0.6667, 0.375, 0.1667, 0.375, 0.25, 0.375, 0.25, 0.375, 0.1667, 0.375, 0.75, 0.375, 1.0, 0.375, 1.0, 0.375, 0.75, 0.375, 0.6657, 0.375, 0.6667, 0.375, 0.6667, 0.375, 0.6657, 0.375, 0.25, 0.375, 0.5, 0.375, 0.5, 0.375, 0.25, 0.375, 0.1653, 0.375, 0.1667, 0.375, 0.1667, 0.375, 0.1653, 0.3767, 0.08427, 0.375, 0.08427, 0.375, 0.08427, 0.3767, 0.08427, 0.375, 0.0, 0.3767, 0.0, 0.3767, 0.08333, 0.375, 0.08333, 0.375, 0.6667, 0.375, 0.6657, 0.375, 0.6657, 0.375, 0.6667, 0.375, 0.5, 0.3767, 0.5, 0.3767, 0.5833, 0.375, 0.5833, 0.375, 0.75, 0.3767, 0.75, 0.3767, 1.0, 0.375, 1.0, 0.375, 0.6667, 0.3767, 0.6667, 0.3767, 0.75, 0.375, 0.75, 0.375, 0.25, 0.3767, 0.25, 0.3767, 0.5, 0.375, 0.5, 0.375, 0.1667, 0.3767, 0.1667, 0.3767, 0.25, 0.375, 0.25, 0.375, 0.5847, 0.3767, 0.5847, 0.3767, 0.6657, 0.375, 0.6657, 0.3767, 0.1667, 0.375, 0.1667, 0.375, 0.1667, 0.3767, 0.1667, 0.375, 0.08333, 0.375, 0.08427, 0.375, 0.08427, 0.375, 0.08333, 0.375, 0.5847, 0.375, 0.6657, 0.375, 0.6657, 0.375, 0.5847, 0.125, 0.5847, 0.375, 0.5847, 0.375, 0.6657, 0.125, 0.6657, 0.375, 0.5847, 0.375, 0.6657, 0.375, 0.6657, 0.375, 0.5847, 0.375, 0.08333, 0.375, 0.08427, 0.375, 0.08427, 0.375, 0.08333, 0.3767, 0.08333, 0.625, 0.08333, 0.625, 0.08427, 0.3767, 0.08427, 0.3767, 0.5847, 0.625, 0.5847, 0.625, 0.6657, 0.3767, 0.6657, 0.625, 0.5847, 0.875, 0.5847, 0.875, 0.6657, 0.625, 0.6657, 0.625, 0.5833, 0.875, 0.5833, 0.875, 0.5847, 0.625, 0.5847, 0.3767, 0.5833, 0.625, 0.5833, 0.625, 0.5847, 0.3767, 0.5847, 0.375, 0.5833, 0.375, 0.5847, 0.375, 0.5847, 0.375, 0.5833, 0.125, 0.5833, 0.375, 0.5833, 0.375, 0.5847, 0.125, 0.5847, 0.375, 0.5833, 0.375, 0.5847, 0.375, 0.5847, 0.375, 0.5833, 0.3767, 0.5847, 0.375, 0.5847, 0.375, 0.5847, 0.3767, 0.5847, 0.375, 0.08427, 0.3767, 0.08427, 0.3767, 0.1653, 0.375, 0.1653, 0.375, 0.08427, 0.375, 0.1653, 0.375, 0.1653, 0.375, 0.08427, 0.375, 0.08427, 0.375, 0.1653, 0.375, 0.1653, 0.375, 0.08427, 0.3767, 0.08427, 0.625, 0.08427, 0.625, 0.1653, 0.3767, 0.1653, 0.375, 0.6657, 0.3767, 0.6657, 0.3767, 0.6667, 0.375, 0.6667, 0.375, 0.5833, 0.3767, 0.5833, 0.3767, 0.5847, 0.375, 0.5847, 0.3767, 0.6667, 0.375, 0.6667, 0.375, 0.6667, 0.3767, 0.6667, 0.3767, 0.5833, 0.3767, 0.5847, 0.3767, 0.5847, 0.3767, 0.5833, 0.375, 0.5847, 0.375, 0.5833, 0.375, 0.5833, 0.375, 0.5847, 0.3767, 0.6657, 0.3767, 0.6667, 0.3767, 0.6667, 0.3767, 0.6657, 0.375, 0.5833, 0.3767, 0.5833, 0.3767, 0.5833, 0.375, 0.5833, 0.375, 0.6657, 0.3767, 0.6657, 0.3767, 0.6657, 0.375, 0.6657, 0.375, 0.1653, 0.3767, 0.1653, 0.3767, 0.1667, 0.375, 0.1667, 0.375, 0.08333, 0.3767, 0.08333, 0.3767, 0.08427, 0.375, 0.08427, 0.375, 0.1653, 0.3767, 0.1653, 0.3767, 0.1653, 0.375, 0.1653, 0.375, 0.1667, 0.375, 0.1653, 0.375, 0.1653, 0.375, 0.1667, 0.375, 0.08427, 0.375, 0.08333, 0.375, 0.08333, 0.375, 0.08427, 0.375, 0.08333, 0.3767, 0.08333, 0.3767, 0.08333, 0.375, 0.08333, 0.3767, 0.1653, 0.3767, 0.1667, 0.3767, 0.1667, 0.3767, 0.1653, 0.3767, 0.08333, 0.3767, 0.08427, 0.3767, 0.08427, 0.3767, 0.08333, 0.375, 0.125, 0.625, 0.125, 0.625, 0.25, 0.375, 0.25, 0.375, 0.25, 0.625, 0.25, 0.625, 0.5, 0.375, 0.5, 0.375, 0.625, 0.625, 0.625, 0.625, 0.75, 0.375, 0.75, 0.375, 0.75, 0.625, 0.75, 0.625, 1.0, 0.375, 1.0, 0.125, 0.625, 0.375, 0.625, 0.375, 0.75, 0.125, 0.75, 0.625, 0.625, 0.875, 0.625, 0.875, 0.75, 0.625, 0.75, 0.625, 0.5, 0.875, 0.5, 0.875, 0.625, 0.625, 0.625, 0.125, 0.5, 0.375, 0.5, 0.375, 0.625, 0.125, 0.625, 0.375, 0.5, 0.625, 0.5, 0.625, 0.625, 0.375, 0.625, 0.375, 0.0, 0.625, 0.0, 0.625, 0.125, 0.375, 0.125, 0.375, 0.125, 0.625, 0.125, 0.625, 0.25, 0.375, 0.25, 0.375, 0.25, 0.625, 0.25, 0.625, 0.5, 0.375, 0.5, 0.375, 0.625, 0.625, 0.625, 0.625, 0.75, 0.375, 0.75, 0.375, 0.75, 0.625, 0.75, 0.625, 1.0, 0.375, 1.0, 0.125, 0.625, 0.375, 0.625, 0.375, 0.75, 0.125, 0.75, 0.625, 0.625, 0.875, 0.625, 0.875, 0.75, 0.625, 0.75, 0.625, 0.5, 0.875, 0.5, 0.875, 0.625, 0.625, 0.625, 0.125, 0.5, 0.375, 0.5, 0.375, 0.625, 0.125, 0.625, 0.375, 0.5, 0.625, 0.5, 0.625, 0.625, 0.375, 0.625, 0.375, 0.0, 0.625, 0.0, 0.625, 0.125, 0.375, 0.125, 0.375, 0.125, 0.625, 0.125, 0.625, 0.25, 0.375, 0.25, 0.375, 0.25, 0.625, 0.25, 0.625, 0.5, 0.375, 0.5, 0.375, 0.625, 0.625, 0.625, 0.625, 0.75, 0.375, 0.75, 0.375, 0.75, 0.625, 0.75, 0.625, 1.0, 0.375, 1.0, 0.125, 0.625, 0.375, 0.625, 0.375, 0.75, 0.125, 0.75, 0.625, 0.625, 0.875, 0.625, 0.875, 0.75, 0.625, 0.75, 0.625, 0.5, 0.875, 0.5, 0.875, 0.625, 0.625, 0.625, 0.125, 0.5, 0.375, 0.5, 0.375, 0.625, 0.125, 0.625, 0.375, 0.5, 0.625, 0.5, 0.625, 0.625, 0.375, 0.625, 0.375, 0.0, 0.625, 0.0, 0.625, 0.125, 0.375, 0.125, 0.375, 0.125, 0.625, 0.125, 0.625, 0.25, 0.375, 0.25, 0.375, 0.25, 0.625, 0.25, 0.625, 0.5, 0.375, 0.5, 0.375, 0.625, 0.625, 0.625, 0.625, 0.75, 0.375, 0.75, 0.375, 0.75, 0.625, 0.75, 0.625, 1.0, 0.375, 1.0, 0.125, 0.625, 0.375, 0.625, 0.375, 0.75, 0.125, 0.75, 0.625, 0.625, 0.875, 0.625, 0.875, 0.75, 0.625, 0.75, 0.625, 0.5, 0.875, 0.5, 0.875, 0.625, 0.625, 0.625, 0.125, 0.5, 0.375, 0.5, 0.375, 0.625, 0.125, 0.625, 0.375, 0.5, 0.625, 0.5, 0.625, 0.625, 0.375, 0.625, 0.375, 0.0, 0.625, 0.0, 0.625, 0.125, 0.375, 0.125, 1.0, 0.5, 1.0, 1.0, 0.9688, 1.0, 0.9688, 0.5, 0.9688, 0.5, 0.9688, 1.0, 0.9375, 1.0, 0.9375, 0.5, 0.9375, 0.5, 0.9375, 1.0, 0.9062, 1.0, 0.9062, 0.5, 0.9062, 0.5, 0.9062, 1.0, 0.875, 1.0, 0.875, 0.5, 0.875, 0.5, 0.875, 1.0, 0.8438, 1.0, 0.8438, 0.5, 0.8438, 0.5, 0.8438, 1.0, 0.8125, 1.0, 0.8125, 0.5, 0.8125, 0.5, 0.8125, 1.0, 0.7812, 1.0, 0.7812, 0.5, 0.7812, 0.5, 0.7812, 1.0, 0.75, 1.0, 0.75, 0.5, 0.75, 0.5, 0.75, 1.0, 0.7188, 1.0, 0.7188, 0.5, 0.7188, 0.5, 0.7188, 1.0, 0.6875, 1.0, 0.6875, 0.5, 0.6875, 0.5, 0.6875, 1.0, 0.6562, 1.0, 0.6562, 0.5, 0.6562, 0.5, 0.6562, 1.0, 0.625, 1.0, 0.625, 0.5, 0.625, 0.5, 0.625, 1.0, 0.5938, 1.0, 0.5938, 0.5, 0.5938, 0.5, 0.5938, 1.0, 0.5625, 1.0, 0.5625, 0.5, 0.5625, 0.5, 0.5625, 1.0, 0.5312, 1.0, 0.5312, 0.5, 0.5312, 0.5, 0.5312, 1.0, 0.5, 1.0, 0.5, 0.5, 0.5, 0.5, 0.5, 1.0, 0.4688, 1.0, 0.4688, 0.5, 0.4688, 0.5, 0.4688, 1.0, 0.4375, 1.0, 0.4375, 0.5, 0.4375, 0.5, 0.4375, 1.0, 0.4062, 1.0, 0.4062, 0.5, 0.4062, 0.5, 0.4062, 1.0, 0.375, 1.0, 0.375, 0.5, 0.375, 0.5, 0.375, 1.0, 0.3438, 1.0, 0.3438, 0.5, 0.3438, 0.5, 0.3438, 1.0, 0.3125, 1.0, 0.3125, 0.5, 0.3125, 0.5, 0.3125, 1.0, 0.2812, 1.0, 0.2812, 0.5, 0.2812, 0.5, 0.2812, 1.0, 0.25, 1.0, 0.25, 0.5, 0.25, 0.5, 0.25, 1.0, 0.2188, 1.0, 0.2188, 0.5, 0.2188, 0.5, 0.2188, 1.0, 0.1875, 1.0, 0.1875, 0.5, 0.1875, 0.5, 0.1875, 1.0, 0.1562, 1.0, 0.1562, 0.5, 0.1562, 0.5, 0.1562, 1.0, 0.125, 1.0, 0.125, 0.5, 0.125, 0.5, 0.125, 1.0, 0.09375, 1.0, 0.09375, 0.5, 0.09375, 0.5, 0.09375, 1.0, 0.0625, 1.0, 0.0625, 0.5, 0.2968, 0.4854, 0.25, 0.49, 0.2032, 0.4854, 0.1582, 0.4717, 0.1167, 0.4496, 0.08029, 0.4197, 0.05045, 0.3833, 0.02827, 0.3418, 0.01461, 0.2968, 0.01, 0.25, 0.01461, 0.2032, 0.02827, 0.1582, 0.05045, 0.1167, 0.08029, 0.08029, 0.1167, 0.05045, 0.1582, 0.02827, 0.2032, 0.01461, 0.25, 0.01, 0.2968, 0.01461, 0.3418, 0.02827, 0.3833, 0.05045, 0.4197, 0.08029, 0.4496, 0.1167, 0.4717, 0.1582, 0.4854, 0.2032, 0.49, 0.25, 0.4854, 0.2968, 0.4717, 0.3418, 0.4496, 0.3833, 0.4197, 0.4197, 0.3833, 0.4496, 0.3418, 0.4717, 0.0625, 0.5, 0.0625, 1.0, 0.03125, 1.0, 0.03125, 0.5, 0.03125, 0.5, 0.03125, 1.0, 0.0, 1.0, 0.0, 0.5, 0.75, 0.49, 0.7968, 0.4854, 0.8418, 0.4717, 0.8833, 0.4496, 0.9197, 0.4197, 0.9496, 0.3833, 0.9717, 0.3418, 0.9854, 0.2968, 0.99, 0.25, 0.9854, 0.2032, 0.9717, 0.1582, 0.9496, 0.1167, 0.9197, 0.08029, 0.8833, 0.05045, 0.8418, 0.02827, 0.7968, 0.01461, 0.75, 0.01, 0.7032, 0.01461, 0.6582, 0.02827, 0.6167, 0.05045, 0.5803, 0.08029, 0.5504, 0.1167, 0.5283, 0.1582, 0.5146, 0.2032, 0.51, 0.25, 0.5146, 0.2968, 0.5283, 0.3418, 0.5504, 0.3833, 0.5803, 0.4197, 0.6167, 0.4496, 0.6582, 0.4717, 0.7032, 0.4854, 1.0, 0.5, 1.0, 1.0, 0.9688, 1.0, 0.9688, 0.5, 0.9688, 0.5, 0.9688, 1.0, 0.9375, 1.0, 0.9375, 0.5, 0.9375, 0.5, 0.9375, 1.0, 0.9062, 1.0, 0.9062, 0.5, 0.9062, 0.5, 0.9062, 1.0, 0.875, 1.0, 0.875, 0.5, 0.875, 0.5, 0.875, 1.0, 0.8438, 1.0, 0.8438, 0.5, 0.8438, 0.5, 0.8438, 1.0, 0.8125, 1.0, 0.8125, 0.5, 0.8125, 0.5, 0.8125, 1.0, 0.7812, 1.0, 0.7812, 0.5, 0.7812, 0.5, 0.7812, 1.0, 0.75, 1.0, 0.75, 0.5, 0.75, 0.5, 0.75, 1.0, 0.7188, 1.0, 0.7188, 0.5, 0.7188, 0.5, 0.7188, 1.0, 0.6875, 1.0, 0.6875, 0.5, 0.6875, 0.5, 0.6875, 1.0, 0.6562, 1.0, 0.6562, 0.5, 0.6562, 0.5, 0.6562, 1.0, 0.625, 1.0, 0.625, 0.5, 0.625, 0.5, 0.625, 1.0, 0.5938, 1.0, 0.5938, 0.5, 0.5938, 0.5, 0.5938, 1.0, 0.5625, 1.0, 0.5625, 0.5, 0.5625, 0.5, 0.5625, 1.0, 0.5312, 1.0, 0.5312, 0.5, 0.5312, 0.5, 0.5312, 1.0, 0.5, 1.0, 0.5, 0.5, 0.5, 0.5, 0.5, 1.0, 0.4688, 1.0, 0.4688, 0.5, 0.4688, 0.5, 0.4688, 1.0, 0.4375, 1.0, 0.4375, 0.5, 0.4375, 0.5, 0.4375, 1.0, 0.4062, 1.0, 0.4062, 0.5, 0.4062, 0.5, 0.4062, 1.0, 0.375, 1.0, 0.375, 0.5, 0.375, 0.5, 0.375, 1.0, 0.3438, 1.0, 0.3438, 0.5, 0.3438, 0.5, 0.3438, 1.0, 0.3125, 1.0, 0.3125, 0.5, 0.3125, 0.5, 0.3125, 1.0, 0.2812, 1.0, 0.2812, 0.5, 0.2812, 0.5, 0.2812, 1.0, 0.25, 1.0, 0.25, 0.5, 0.25, 0.5, 0.25, 1.0, 0.2188, 1.0, 0.2188, 0.5, 0.2188, 0.5, 0.2188, 1.0, 0.1875, 1.0, 0.1875, 0.5, 0.1875, 0.5, 0.1875, 1.0, 0.1562, 1.0, 0.1562, 0.5, 0.1562, 0.5, 0.1562, 1.0, 0.125, 1.0, 0.125, 0.5, 0.125, 0.5, 0.125, 1.0, 0.09375, 1.0, 0.09375, 0.5, 0.09375, 0.5, 0.09375, 1.0, 0.0625, 1.0, 0.0625, 0.5, 0.9062, 1.0, 0.9375, 1.0, 0.9375, 1.0, 0.9062, 1.0, 0.0625, 0.5, 0.0625, 1.0, 0.03125, 1.0, 0.03125, 0.5, 0.03125, 0.5, 0.03125, 1.0, 0.0, 1.0, 0.0, 0.5, 0.75, 0.49, 0.7968, 0.4854, 0.8418, 0.4717, 0.8833, 0.4496, 0.9197, 0.4197, 0.9496, 0.3833, 0.9717, 0.3418, 0.9854, 0.2968, 0.99, 0.25, 0.9854, 0.2032, 0.9717, 0.1582, 0.9496, 0.1167, 0.9197, 0.08029, 0.8833, 0.05045, 0.8418, 0.02827, 0.7968, 0.01461, 0.75, 0.01, 0.7032, 0.01461, 0.6582, 0.02827, 0.6167, 0.05045, 0.5803, 0.08029, 0.5504, 0.1167, 0.5283, 0.1582, 0.5146, 0.2032, 0.51, 0.25, 0.5146, 0.2968, 0.5283, 0.3418, 0.5504, 0.3833, 0.5803, 0.4197, 0.6167, 0.4496, 0.6582, 0.4717, 0.7032, 0.4854, 0.2188, 1.0, 0.25, 1.0, 0.25, 1.0, 0.2188, 1.0, 0.5, 1.0, 0.5312, 1.0, 0.5312, 1.0, 0.5, 1.0, 0.7812, 1.0, 0.8125, 1.0, 0.8125, 1.0, 0.7812, 1.0, 0.09375, 1.0, 0.125, 1.0, 0.125, 1.0, 0.09375, 1.0, 0.375, 1.0, 0.4062, 1.0, 0.4062, 1.0, 0.375, 1.0, 0.6562, 1.0, 0.6875, 1.0, 0.6875, 1.0, 0.6562, 1.0, 0.9375, 1.0, 0.9688, 1.0, 0.9688, 1.0, 0.9375, 1.0, 0.25, 1.0, 0.2812, 1.0, 0.2812, 1.0, 0.25, 1.0, 0.5312, 1.0, 0.5625, 1.0, 0.5625, 1.0, 0.5312, 1.0, 0.8125, 1.0, 0.8438, 1.0, 0.8438, 1.0, 0.8125, 1.0, 0.125, 1.0, 0.1562, 1.0, 0.1562, 1.0, 0.125, 1.0, 0.4062, 1.0, 0.4375, 1.0, 0.4375, 1.0, 0.4062, 1.0, 0.6875, 1.0, 0.7188, 1.0, 0.7188, 1.0, 0.6875, 1.0, 0.0, 1.0, 0.03125, 1.0, 0.03125, 1.0, 0.0, 1.0, 0.9688, 1.0, 1.0, 1.0, 1.0, 1.0, 0.9688, 1.0, 0.2812, 1.0, 0.3125, 1.0, 0.3125, 1.0, 0.2812, 1.0, 0.5625, 1.0, 0.5938, 1.0, 0.5938, 1.0, 0.5625, 1.0, 0.8438, 1.0, 0.875, 1.0, 0.875, 1.0, 0.8438, 1.0, 0.1562, 1.0, 0.1875, 1.0, 0.1875, 1.0, 0.1562, 1.0, 0.4375, 1.0, 0.4688, 1.0, 0.4688, 1.0, 0.4375, 1.0, 0.7188, 1.0, 0.75, 1.0, 0.75, 1.0, 0.7188, 1.0, 0.03125, 1.0, 0.0625, 1.0, 0.0625, 1.0, 0.03125, 1.0, 0.3125, 1.0, 0.3438, 1.0, 0.3438, 1.0, 0.3125, 1.0, 0.5938, 1.0, 0.625, 1.0, 0.625, 1.0, 0.5938, 1.0, 0.875, 1.0, 0.9062, 1.0, 0.9062, 1.0, 0.875, 1.0, 0.1875, 1.0, 0.2188, 1.0, 0.2188, 1.0, 0.1875, 1.0, 0.4688, 1.0, 0.5, 1.0, 0.5, 1.0, 0.4688, 1.0, 0.75, 1.0, 0.7812, 1.0, 0.7812, 1.0, 0.75, 1.0, 0.0625, 1.0, 0.09375, 1.0, 0.09375, 1.0, 0.0625, 1.0, 0.3438, 1.0, 0.375, 1.0, 0.375, 1.0, 0.3438, 1.0, 0.625, 1.0, 0.6562, 1.0, 0.6562, 1.0, 0.625, 1.0, 0.9062, 1.0, 0.9375, 1.0, 0.9375, 1.0, 0.9062, 1.0, 0.7188, 1.0, 0.75, 1.0, 0.75, 1.0, 0.7188, 1.0, 0.3125, 1.0, 0.3438, 1.0, 0.3438, 1.0, 0.3125, 1.0, 0.75, 1.0, 0.7812, 1.0, 0.7812, 1.0, 0.75, 1.0, 0.3438, 1.0, 0.375, 1.0, 0.375, 1.0, 0.3438, 1.0, 0.7812, 1.0, 0.8125, 1.0, 0.8125, 1.0, 0.7812, 1.0, 0.375, 1.0, 0.4062, 1.0, 0.4062, 1.0, 0.375, 1.0, 0.8125, 1.0, 0.8438, 1.0, 0.8438, 1.0, 0.8125, 1.0, 0.4062, 1.0, 0.4375, 1.0, 0.4375, 1.0, 0.4062, 1.0, 0.0, 1.0, 0.03125, 1.0, 0.03125, 1.0, 0.0, 1.0, 0.8438, 1.0, 0.875, 1.0, 0.875, 1.0, 0.8438, 1.0, 0.4375, 1.0, 0.4688, 1.0, 0.4688, 1.0, 0.4375, 1.0, 0.03125, 1.0, 0.0625, 1.0, 0.0625, 1.0, 0.03125, 1.0, 0.875, 1.0, 0.9062, 1.0, 0.9062, 1.0, 0.875, 1.0, 0.4688, 1.0, 0.5, 1.0, 0.5, 1.0, 0.4688, 1.0, 0.0625, 1.0, 0.09375, 1.0, 0.09375, 1.0, 0.0625, 1.0, 0.9062, 1.0, 0.9375, 1.0, 0.9375, 1.0, 0.9062, 1.0, 0.5, 1.0, 0.5312, 1.0, 0.5312, 1.0, 0.5, 1.0, 0.09375, 1.0, 0.125, 1.0, 0.125, 1.0, 0.09375, 1.0, 0.9375, 1.0, 0.9688, 1.0, 0.9688, 1.0, 0.9375, 1.0, 0.5312, 1.0, 0.5625, 1.0, 0.5625, 1.0, 0.5312, 1.0, 0.125, 1.0, 0.1562, 1.0, 0.1562, 1.0, 0.125, 1.0, 0.9688, 1.0, 1.0, 1.0, 1.0, 1.0, 0.9688, 1.0, 0.5625, 1.0, 0.5938, 1.0, 0.5938, 1.0, 0.5625, 1.0, 0.1562, 1.0, 0.1875, 1.0, 0.1875, 1.0, 0.1562, 1.0, 0.5938, 1.0, 0.625, 1.0, 0.625, 1.0, 0.5938, 1.0, 0.1875, 1.0, 0.2188, 1.0, 0.2188, 1.0, 0.1875, 1.0, 0.625, 1.0, 0.6562, 1.0, 0.6562, 1.0, 0.625, 1.0, 0.2188, 1.0, 0.25, 1.0, 0.25, 1.0, 0.2188, 1.0, 0.6562, 1.0, 0.6875, 1.0, 0.6875, 1.0, 0.6562, 1.0, 0.25, 1.0, 0.2812, 1.0, 0.2812, 1.0, 0.25, 1.0, 0.6875, 1.0, 0.7188, 1.0, 0.7188, 1.0, 0.6875, 1.0, 0.2812, 1.0, 0.3125, 1.0, 0.3125, 1.0, 0.2812, 1.0, 0.2968, 0.4854, 0.25, 0.49, 0.2032, 0.4854, 0.1582, 0.4717, 0.1167, 0.4496, 0.08029, 0.4197, 0.05045, 0.3833, 0.02827, 0.3418, 0.01461, 0.2968, 0.01, 0.25, 0.01461, 0.2032, 0.02827, 0.1582, 0.05045, 0.1167, 0.08029, 0.08029, 0.1167, 0.05045, 0.1582, 0.02827, 0.2032, 0.01461, 0.25, 0.01, 0.2968, 0.01461, 0.3418, 0.02827, 0.3833, 0.05045, 0.4197, 0.08029, 0.4496, 0.1167, 0.4717, 0.1582, 0.4854, 0.2032, 0.49, 0.25, 0.4854, 0.2968, 0.4717, 0.3418, 0.4496, 0.3833, 0.4197, 0.4197, 0.3833, 0.4496, 0.3418, 0.4717, 0.625, 1.0, 0.6562, 1.0, 0.6562, 1.0, 0.625, 1.0, 0.3438, 1.0, 0.375, 1.0, 0.375, 1.0, 0.3438, 1.0, 0.0625, 1.0, 0.09375, 1.0, 0.09375, 1.0, 0.0625, 1.0, 0.75, 1.0, 0.7812, 1.0, 0.7812, 1.0, 0.75, 1.0, 0.4688, 1.0, 0.5, 1.0, 0.5, 1.0, 0.4688, 1.0, 0.1875, 1.0, 0.2188, 1.0, 0.2188, 1.0, 0.1875, 1.0, 0.875, 1.0, 0.9062, 1.0, 0.9062, 1.0, 0.875, 1.0, 0.5938, 1.0, 0.625, 1.0, 0.625, 1.0, 0.5938, 1.0, 0.3125, 1.0, 0.3438, 1.0, 0.3438, 1.0, 0.3125, 1.0, 0.03125, 1.0, 0.0625, 1.0, 0.0625, 1.0, 0.03125, 1.0, 0.7188, 1.0, 0.75, 1.0, 0.75, 1.0, 0.7188, 1.0, 0.4375, 1.0, 0.4688, 1.0, 0.4688, 1.0, 0.4375, 1.0, 0.1562, 1.0, 0.1875, 1.0, 0.1875, 1.0, 0.1562, 1.0, 0.8438, 1.0, 0.875, 1.0, 0.875, 1.0, 0.8438, 1.0, 0.5625, 1.0, 0.5938, 1.0, 0.5938, 1.0, 0.5625, 1.0, 0.2812, 1.0, 0.3125, 1.0, 0.3125, 1.0, 0.2812, 1.0, 0.9688, 1.0, 1.0, 1.0, 1.0, 1.0, 0.9688, 1.0, 0.0, 1.0, 0.03125, 1.0, 0.03125, 1.0, 0.0, 1.0, 0.6875, 1.0, 0.7188, 1.0, 0.7188, 1.0, 0.6875, 1.0, 0.4062, 1.0, 0.4375, 1.0, 0.4375, 1.0, 0.4062, 1.0, 0.125, 1.0, 0.1562, 1.0, 0.1562, 1.0, 0.125, 1.0, 0.8125, 1.0, 0.8438, 1.0, 0.8438, 1.0, 0.8125, 1.0, 0.5312, 1.0, 0.5625, 1.0, 0.5625, 1.0, 0.5312, 1.0, 0.25, 1.0, 0.2812, 1.0, 0.2812, 1.0, 0.25, 1.0, 0.9375, 1.0, 0.9688, 1.0, 0.9688, 1.0, 0.9375, 1.0, 0.6562, 1.0, 0.6875, 1.0, 0.6875, 1.0, 0.6562, 1.0, 0.375, 1.0, 0.4062, 1.0, 0.4062, 1.0, 0.375, 1.0, 0.09375, 1.0, 0.125, 1.0, 0.125, 1.0, 0.09375, 1.0, 0.7812, 1.0, 0.8125, 1.0, 0.8125, 1.0, 0.7812, 1.0, 0.5, 1.0, 0.5312, 1.0, 0.5312, 1.0, 0.5, 1.0, 0.2188, 1.0, 0.25, 1.0, 0.25, 1.0, 0.2188, 1.0, 0.375, 0.8772, 0.625, 0.8772, 0.625, 0.8828, 0.375, 0.8828, 0.6, 0.5, 0.625, 0.5, 0.625, 0.75, 0.6, 0.75, 0.375, 0.4557, 0.625, 0.4557, 0.625, 0.5, 0.6, 0.5, 0.575, 0.5, 0.525, 0.5, 0.475, 0.5, 0.425, 0.5, 0.4, 0.5, 0.375, 0.5, 0.2478, 0.5, 0.2533, 0.5, 0.2644, 0.5, 0.2865, 0.5, 0.3307, 0.5, 0.375, 0.5, 0.375, 0.75, 0.3307, 0.75, 0.2865, 0.75, 0.2644, 0.75, 0.2533, 0.75, 0.2478, 0.75, 0.2422, 0.75, 0.125, 0.75, 0.125, 0.5, 0.2422, 0.5, 0.625, 0.3613, 0.625, 0.2601, 0.625, 0.2601, 0.625, 0.3613, 0.7522, 0.5, 0.7578, 0.5, 0.7578, 0.75, 0.7522, 0.75, 0.375, 0.3728, 0.625, 0.3728, 0.625, 0.3783, 0.375, 0.3783, 0.375, 0.7943, 0.625, 0.7943, 0.625, 0.8385, 0.375, 0.8385, 0.625, 0.5, 0.6693, 0.5, 0.6693, 0.75, 0.625, 0.75, 0.6693, 0.5, 0.7135, 0.5, 0.7135, 0.75, 0.6693, 0.75, 0.375, 0.8828, 0.625, 0.8828, 0.625, 1.0, 0.375, 1.0, 0.625, 0.4115, 0.625, 0.4557, 0.375, 0.4557, 0.375, 0.4115, 0.375, 0.8717, 0.625, 0.8717, 0.625, 0.8772, 0.375, 0.8772, 0.375, 0.3894, 0.625, 0.3894, 0.625, 0.4115, 0.375, 0.4115, 0.7135, 0.5, 0.7356, 0.5, 0.7356, 0.75, 0.7135, 0.75, 0.4, 0.5, 0.425, 0.5, 0.425, 0.75, 0.4, 0.75, 0.425, 0.5, 0.475, 0.5, 0.475, 0.75, 0.425, 0.75, 0.475, 0.5, 0.525, 0.5, 0.525, 0.75, 0.475, 0.75, 0.525, 0.5, 0.575, 0.5, 0.575, 0.75, 0.525, 0.75, 0.375, 0.5, 0.4, 0.5, 0.4, 0.75, 0.375, 0.75, 0.375, 0.25, 0.625, 0.25, 0.625, 0.3672, 0.375, 0.3672, 0.375, 0.75, 0.4, 0.75, 0.425, 0.75, 0.475, 0.75, 0.525, 0.75, 0.575, 0.75, 0.6, 0.75, 0.625, 0.75, 0.625, 0.7943, 0.375, 0.7943, 0.375, 0.3783, 0.625, 0.3783, 0.625, 0.3894, 0.375, 0.3894, 0.625, 0.8385, 0.625, 0.8606, 0.375, 0.8606, 0.375, 0.8385, 0.375, 0.8606, 0.625, 0.8606, 0.625, 0.8717, 0.375, 0.8717, 0.575, 0.5, 0.6, 0.5, 0.6, 0.75, 0.575, 0.75, 0.375, 0.3672, 0.625, 0.3672, 0.625, 0.3728, 0.375, 0.3728, 0.7356, 0.5, 0.7467, 0.5, 0.7467, 0.75, 0.7356, 0.75, 0.7467, 0.5, 0.7522, 0.5, 0.7522, 0.75, 0.7467, 0.75, 0.625, 0.07949, 0.625, 0.2601, 0.625, 0.25, 0.625, 0.0, 0.625, 0.7991, 0.625, 0.07949, 0.625, 0.0, 0.625, 0.8828, 0.625, 0.2601, 0.625, 0.3613, 0.625, 0.3672, 0.625, 0.25, 0.625, 0.3613, 0.625, 0.7991, 0.625, 0.8828, 0.625, 0.3672, 0.625, 0.3613, 0.625, 0.2601, 0.625, 0.07949, 0.625, 0.7991, 0.625, 0.2601, 0.625, 0.07949, 0.625, 0.07949, 0.625, 0.2601, 0.625, 0.7991, 0.625, 0.3613, 0.625, 0.3613, 0.625, 0.7991, 0.625, 0.07949, 0.625, 0.7991, 0.625, 0.7991, 0.625, 0.07949, 0.375, 0.0, 0.625, 0.0, 0.625, 0.25, 0.375, 0.25, 1.0, 0.5, 1.0, 1.0, 0.9688, 1.0, 0.9688, 0.5, 0.9688, 0.5, 0.9688, 1.0, 0.9375, 1.0, 0.9375, 0.5, 0.9375, 0.5, 0.9375, 1.0, 0.9062, 1.0, 0.9062, 0.5, 0.9062, 0.5, 0.9062, 1.0, 0.875, 1.0, 0.875, 0.5, 0.875, 0.5, 0.875, 1.0, 0.8438, 1.0, 0.8438, 0.5, 0.8438, 0.5, 0.8438, 1.0, 0.8125, 1.0, 0.8125, 0.5, 0.8125, 0.5, 0.8125, 1.0, 0.7812, 1.0, 0.7812, 0.5, 0.7812, 0.5, 0.7812, 1.0, 0.75, 1.0, 0.75, 0.5, 0.75, 0.5, 0.75, 1.0, 0.7188, 1.0, 0.7188, 0.5, 0.7188, 0.5, 0.7188, 1.0, 0.6875, 1.0, 0.6875, 0.5, 0.6875, 0.5, 0.6875, 1.0, 0.6562, 1.0, 0.6562, 0.5, 0.6562, 0.5, 0.6562, 1.0, 0.625, 1.0, 0.625, 0.5, 0.625, 0.5, 0.625, 1.0, 0.5938, 1.0, 0.5938, 0.5, 0.5938, 0.5, 0.5938, 1.0, 0.5625, 1.0, 0.5625, 0.5, 0.5625, 0.5, 0.5625, 1.0, 0.5312, 1.0, 0.5312, 0.5, 0.5312, 0.5, 0.5312, 1.0, 0.5, 1.0, 0.5, 0.5, 0.5, 0.5, 0.5, 1.0, 0.4688, 1.0, 0.4688, 0.5, 0.4688, 0.5, 0.4688, 1.0, 0.4375, 1.0, 0.4375, 0.5, 0.4375, 0.5, 0.4375, 1.0, 0.4062, 1.0, 0.4062, 0.5, 0.4062, 0.5, 0.4062, 1.0, 0.375, 1.0, 0.375, 0.5, 0.375, 0.5, 0.375, 1.0, 0.3438, 1.0, 0.3438, 0.5, 0.3438, 0.5, 0.3438, 1.0, 0.3125, 1.0, 0.3125, 0.5, 0.3125, 0.5, 0.3125, 1.0, 0.2812, 1.0, 0.2812, 0.5, 0.2812, 0.5, 0.2812, 1.0, 0.25, 1.0, 0.25, 0.5, 0.25, 0.5, 0.25, 1.0, 0.2188, 1.0, 0.2188, 0.5, 0.2188, 0.5, 0.2188, 1.0, 0.1875, 1.0, 0.1875, 0.5, 0.1875, 0.5, 0.1875, 1.0, 0.1562, 1.0, 0.1562, 0.5, 0.1562, 0.5, 0.1562, 1.0, 0.125, 1.0, 0.125, 0.5, 0.125, 0.5, 0.125, 1.0, 0.09375, 1.0, 0.09375, 0.5, 0.09375, 0.5, 0.09375, 1.0, 0.0625, 1.0, 0.0625, 0.5, 0.9062, 1.0, 0.9375, 1.0, 0.9375, 1.0, 0.9062, 1.0, 0.0625, 0.5, 0.0625, 1.0, 0.03125, 1.0, 0.03125, 0.5, 0.03125, 0.5, 0.03125, 1.0, 0.0, 1.0, 0.0, 0.5, 0.75, 0.49, 0.7968, 0.4854, 0.8418, 0.4717, 0.8833, 0.4496, 0.9197, 0.4197, 0.9496, 0.3833, 0.9717, 0.3418, 0.9854, 0.2968, 0.99, 0.25, 0.9854, 0.2032, 0.9717, 0.1582, 0.9496, 0.1167, 0.9197, 0.08029, 0.8833, 0.05045, 0.8418, 0.02827, 0.7968, 0.01461, 0.75, 0.01, 0.7032, 0.01461, 0.6582, 0.02827, 0.6167, 0.05045, 0.5803, 0.08029, 0.5504, 0.1167, 0.5283, 0.1582, 0.5146, 0.2032, 0.51, 0.25, 0.5146, 0.2968, 0.5283, 0.3418, 0.5504, 0.3833, 0.5803, 0.4197, 0.6167, 0.4496, 0.6582, 0.4717, 0.7032, 0.4854, 0.2188, 1.0, 0.25, 1.0, 0.25, 1.0, 0.2188, 1.0, 0.5, 1.0, 0.5312, 1.0, 0.5312, 1.0, 0.5, 1.0, 0.7812, 1.0, 0.8125, 1.0, 0.8125, 1.0, 0.7812, 1.0, 0.09375, 1.0, 0.125, 1.0, 0.125, 1.0, 0.09375, 1.0, 0.375, 1.0, 0.4062, 1.0, 0.4062, 1.0, 0.375, 1.0, 0.6562, 1.0, 0.6875, 1.0, 0.6875, 1.0, 0.6562, 1.0, 0.9375, 1.0, 0.9688, 1.0, 0.9688, 1.0, 0.9375, 1.0, 0.25, 1.0, 0.2812, 1.0, 0.2812, 1.0, 0.25, 1.0, 0.5312, 1.0, 0.5625, 1.0, 0.5625, 1.0, 0.5312, 1.0, 0.8125, 1.0, 0.8438, 1.0, 0.8438, 1.0, 0.8125, 1.0, 0.125, 1.0, 0.1562, 1.0, 0.1562, 1.0, 0.125, 1.0, 0.4062, 1.0, 0.4375, 1.0, 0.4375, 1.0, 0.4062, 1.0, 0.6875, 1.0, 0.7188, 1.0, 0.7188, 1.0, 0.6875, 1.0, 0.0, 1.0, 0.03125, 1.0, 0.03125, 1.0, 0.0, 1.0, 0.9688, 1.0, 1.0, 1.0, 1.0, 1.0, 0.9688, 1.0, 0.2812, 1.0, 0.3125, 1.0, 0.3125, 1.0, 0.2812, 1.0, 0.5625, 1.0, 0.5938, 1.0, 0.5938, 1.0, 0.5625, 1.0, 0.8438, 1.0, 0.875, 1.0, 0.875, 1.0, 0.8438, 1.0, 0.1562, 1.0, 0.1875, 1.0, 0.1875, 1.0, 0.1562, 1.0, 0.4375, 1.0, 0.4688, 1.0, 0.4688, 1.0, 0.4375, 1.0, 0.7188, 1.0, 0.75, 1.0, 0.75, 1.0, 0.7188, 1.0, 0.03125, 1.0, 0.0625, 1.0, 0.0625, 1.0, 0.03125, 1.0, 0.3125, 1.0, 0.3438, 1.0, 0.3438, 1.0, 0.3125, 1.0, 0.5938, 1.0, 0.625, 1.0, 0.625, 1.0, 0.5938, 1.0, 0.875, 1.0, 0.9062, 1.0, 0.9062, 1.0, 0.875, 1.0, 0.1875, 1.0, 0.2188, 1.0, 0.2188, 1.0, 0.1875, 1.0, 0.4688, 1.0, 0.5, 1.0, 0.5, 1.0, 0.4688, 1.0, 0.75, 1.0, 0.7812, 1.0, 0.7812, 1.0, 0.75, 1.0, 0.0625, 1.0, 0.09375, 1.0, 0.09375, 1.0, 0.0625, 1.0, 0.3438, 1.0, 0.375, 1.0, 0.375, 1.0, 0.3438, 1.0, 0.625, 1.0, 0.6562, 1.0, 0.6562, 1.0, 0.625, 1.0, 0.9062, 1.0, 0.9375, 1.0, 0.9375, 1.0, 0.9062, 1.0, 0.7188, 1.0, 0.75, 1.0, 0.75, 1.0, 0.7188, 1.0, 0.3125, 1.0, 0.3438, 1.0, 0.3438, 1.0, 0.3125, 1.0, 0.75, 1.0, 0.7812, 1.0, 0.7812, 1.0, 0.75, 1.0, 0.3438, 1.0, 0.375, 1.0, 0.375, 1.0, 0.3438, 1.0, 0.7812, 1.0, 0.8125, 1.0, 0.8125, 1.0, 0.7812, 1.0, 0.375, 1.0, 0.4062, 1.0, 0.4062, 1.0, 0.375, 1.0, 0.8125, 1.0, 0.8438, 1.0, 0.8438, 1.0, 0.8125, 1.0, 0.4062, 1.0, 0.4375, 1.0, 0.4375, 1.0, 0.4062, 1.0, 0.0, 1.0, 0.03125, 1.0, 0.03125, 1.0, 0.0, 1.0, 0.8438, 1.0, 0.875, 1.0, 0.875, 1.0, 0.8438, 1.0, 0.4375, 1.0, 0.4688, 1.0, 0.4688, 1.0, 0.4375, 1.0, 0.03125, 1.0, 0.0625, 1.0, 0.0625, 1.0, 0.03125, 1.0, 0.875, 1.0, 0.9062, 1.0, 0.9062, 1.0, 0.875, 1.0, 0.4688, 1.0, 0.5, 1.0, 0.5, 1.0, 0.4688, 1.0, 0.0625, 1.0, 0.09375, 1.0, 0.09375, 1.0, 0.0625, 1.0, 0.9062, 1.0, 0.9375, 1.0, 0.9375, 1.0, 0.9062, 1.0, 0.5, 1.0, 0.5312, 1.0, 0.5312, 1.0, 0.5, 1.0, 0.09375, 1.0, 0.125, 1.0, 0.125, 1.0, 0.09375, 1.0, 0.9375, 1.0, 0.9688, 1.0, 0.9688, 1.0, 0.9375, 1.0, 0.5312, 1.0, 0.5625, 1.0, 0.5625, 1.0, 0.5312, 1.0, 0.125, 1.0, 0.1562, 1.0, 0.1562, 1.0, 0.125, 1.0, 0.9688, 1.0, 1.0, 1.0, 1.0, 1.0, 0.9688, 1.0, 0.5625, 1.0, 0.5938, 1.0, 0.5938, 1.0, 0.5625, 1.0, 0.1562, 1.0, 0.1875, 1.0, 0.1875, 1.0, 0.1562, 1.0, 0.5938, 1.0, 0.625, 1.0, 0.625, 1.0, 0.5938, 1.0, 0.1875, 1.0, 0.2188, 1.0, 0.2188, 1.0, 0.1875, 1.0, 0.625, 1.0, 0.6562, 1.0, 0.6562, 1.0, 0.625, 1.0, 0.2188, 1.0, 0.25, 1.0, 0.25, 1.0, 0.2188, 1.0, 0.6562, 1.0, 0.6875, 1.0, 0.6875, 1.0, 0.6562, 1.0, 0.25, 1.0, 0.2812, 1.0, 0.2812, 1.0, 0.25, 1.0, 0.6875, 1.0, 0.7188, 1.0, 0.7188, 1.0, 0.6875, 1.0, 0.2812, 1.0, 0.3125, 1.0, 0.3125, 1.0, 0.2812, 1.0, 0.2968, 0.4854, 0.25, 0.49, 0.2032, 0.4854, 0.1582, 0.4717, 0.1167, 0.4496, 0.08029, 0.4197, 0.05045, 0.3833, 0.02827, 0.3418, 0.01461, 0.2968, 0.01, 0.25, 0.01461, 0.2032, 0.02827, 0.1582, 0.05045, 0.1167, 0.08029, 0.08029, 0.1167, 0.05045, 0.1582, 0.02827, 0.2032, 0.01461, 0.25, 0.01, 0.2968, 0.01461, 0.3418, 0.02827, 0.3833, 0.05045, 0.4197, 0.08029, 0.4496, 0.1167, 0.4717, 0.1582, 0.4854, 0.2032, 0.49, 0.25, 0.4854, 0.2968, 0.4717, 0.3418, 0.4496, 0.3833, 0.4197, 0.4197, 0.3833, 0.4496, 0.3418, 0.4717, 0.625, 1.0, 0.6562, 1.0, 0.6562, 1.0, 0.625, 1.0, 0.3438, 1.0, 0.375, 1.0, 0.375, 1.0, 0.3438, 1.0, 0.0625, 1.0, 0.09375, 1.0, 0.09375, 1.0, 0.0625, 1.0, 0.75, 1.0, 0.7812, 1.0, 0.7812, 1.0, 0.75, 1.0, 0.4688, 1.0, 0.5, 1.0, 0.5, 1.0, 0.4688, 1.0, 0.1875, 1.0, 0.2188, 1.0, 0.2188, 1.0, 0.1875, 1.0, 0.875, 1.0, 0.9062, 1.0, 0.9062, 1.0, 0.875, 1.0, 0.5938, 1.0, 0.625, 1.0, 0.625, 1.0, 0.5938, 1.0, 0.3125, 1.0, 0.3438, 1.0, 0.3438, 1.0, 0.3125, 1.0, 0.03125, 1.0, 0.0625, 1.0, 0.0625, 1.0, 0.03125, 1.0, 0.7188, 1.0, 0.75, 1.0, 0.75, 1.0, 0.7188, 1.0, 0.4375, 1.0, 0.4688, 1.0, 0.4688, 1.0, 0.4375, 1.0, 0.1562, 1.0, 0.1875, 1.0, 0.1875, 1.0, 0.1562, 1.0, 0.8438, 1.0, 0.875, 1.0, 0.875, 1.0, 0.8438, 1.0, 0.5625, 1.0, 0.5938, 1.0, 0.5938, 1.0, 0.5625, 1.0, 0.2812, 1.0, 0.3125, 1.0, 0.3125, 1.0, 0.2812, 1.0, 0.9688, 1.0, 1.0, 1.0, 1.0, 1.0, 0.9688, 1.0, 0.0, 1.0, 0.03125, 1.0, 0.03125, 1.0, 0.0, 1.0, 0.6875, 1.0, 0.7188, 1.0, 0.7188, 1.0, 0.6875, 1.0, 0.4062, 1.0, 0.4375, 1.0, 0.4375, 1.0, 0.4062, 1.0, 0.125, 1.0, 0.1562, 1.0, 0.1562, 1.0, 0.125, 1.0, 0.8125, 1.0, 0.8438, 1.0, 0.8438, 1.0, 0.8125, 1.0, 0.5312, 1.0, 0.5625, 1.0, 0.5625, 1.0, 0.5312, 1.0, 0.25, 1.0, 0.2812, 1.0, 0.2812, 1.0, 0.25, 1.0, 0.9375, 1.0, 0.9688, 1.0, 0.9688, 1.0, 0.9375, 1.0, 0.6562, 1.0, 0.6875, 1.0, 0.6875, 1.0, 0.6562, 1.0, 0.375, 1.0, 0.4062, 1.0, 0.4062, 1.0, 0.375, 1.0, 0.09375, 1.0, 0.125, 1.0, 0.125, 1.0, 0.09375, 1.0, 0.7812, 1.0, 0.8125, 1.0, 0.8125, 1.0, 0.7812, 1.0, 0.5, 1.0, 0.5312, 1.0, 0.5312, 1.0, 0.5, 1.0, 0.2188, 1.0, 0.25, 1.0, 0.25, 1.0, 0.2188, 1.0, 0.375, 0.8772, 0.625, 0.8772, 0.625, 0.8828, 0.375, 0.8828, 0.6, 0.5, 0.625, 0.5, 0.625, 0.75, 0.6, 0.75, 0.375, 0.4557, 0.625, 0.4557, 0.625, 0.5, 0.6, 0.5, 0.575, 0.5, 0.525, 0.5, 0.475, 0.5, 0.425, 0.5, 0.4, 0.5, 0.375, 0.5, 0.2478, 0.5, 0.2533, 0.5, 0.2644, 0.5, 0.2865, 0.5, 0.3307, 0.5, 0.375, 0.5, 0.375, 0.75, 0.3307, 0.75, 0.2865, 0.75, 0.2644, 0.75, 0.2533, 0.75, 0.2478, 0.75, 0.2422, 0.75, 0.125, 0.75, 0.125, 0.5, 0.2422, 0.5, 0.625, 0.3613, 0.625, 0.2601, 0.625, 0.2601, 0.625, 0.3613, 0.7522, 0.5, 0.7578, 0.5, 0.7578, 0.75, 0.7522, 0.75, 0.375, 0.3728, 0.625, 0.3728, 0.625, 0.3783, 0.375, 0.3783, 0.375, 0.7943, 0.625, 0.7943, 0.625, 0.8385, 0.375, 0.8385, 0.625, 0.5, 0.6693, 0.5, 0.6693, 0.75, 0.625, 0.75, 0.6693, 0.5, 0.7135, 0.5, 0.7135, 0.75, 0.6693, 0.75, 0.375, 0.8828, 0.625, 0.8828, 0.625, 1.0, 0.375, 1.0, 0.625, 0.4115, 0.625, 0.4557, 0.375, 0.4557, 0.375, 0.4115, 0.375, 0.8717, 0.625, 0.8717, 0.625, 0.8772, 0.375, 0.8772, 0.375, 0.3894, 0.625, 0.3894, 0.625, 0.4115, 0.375, 0.4115, 0.7135, 0.5, 0.7356, 0.5, 0.7356, 0.75, 0.7135, 0.75, 0.4, 0.5, 0.425, 0.5, 0.425, 0.75, 0.4, 0.75, 0.425, 0.5, 0.475, 0.5, 0.475, 0.75, 0.425, 0.75, 0.475, 0.5, 0.525, 0.5, 0.525, 0.75, 0.475, 0.75, 0.525, 0.5, 0.575, 0.5, 0.575, 0.75, 0.525, 0.75, 0.375, 0.5, 0.4, 0.5, 0.4, 0.75, 0.375, 0.75, 0.375, 0.25, 0.625, 0.25, 0.625, 0.3672, 0.375, 0.3672, 0.375, 0.75, 0.4, 0.75, 0.425, 0.75, 0.475, 0.75, 0.525, 0.75, 0.575, 0.75, 0.6, 0.75, 0.625, 0.75, 0.625, 0.7943, 0.375, 0.7943, 0.375, 0.3783, 0.625, 0.3783, 0.625, 0.3894, 0.375, 0.3894, 0.625, 0.8385, 0.625, 0.8606, 0.375, 0.8606, 0.375, 0.8385, 0.375, 0.8606, 0.625, 0.8606, 0.625, 0.8717, 0.375, 0.8717, 0.575, 0.5, 0.6, 0.5, 0.6, 0.75, 0.575, 0.75, 0.375, 0.3672, 0.625, 0.3672, 0.625, 0.3728, 0.375, 0.3728, 0.7356, 0.5, 0.7467, 0.5, 0.7467, 0.75, 0.7356, 0.75, 0.7467, 0.5, 0.7522, 0.5, 0.7522, 0.75, 0.7467, 0.75, 0.625, 0.07949, 0.625, 0.2601, 0.625, 0.25, 0.625, 0.0, 0.625, 0.7991, 0.625, 0.07949, 0.625, 0.0, 0.625, 0.8828, 0.625, 0.2601, 0.625, 0.3613, 0.625, 0.3672, 0.625, 0.25, 0.625, 0.3613, 0.625, 0.7991, 0.625, 0.8828, 0.625, 0.3672, 0.625, 0.3613, 0.625, 0.2601, 0.625, 0.07949, 0.625, 0.7991, 0.625, 0.2601, 0.625, 0.07949, 0.625, 0.07949, 0.625, 0.2601, 0.625, 0.7991, 0.625, 0.3613, 0.625, 0.3613, 0.625, 0.7991, 0.625, 0.07949, 0.625, 0.7991, 0.625, 0.7991, 0.625, 0.07949, 0.375, 0.0, 0.625, 0.0, 0.625, 0.25, 0.375, 0.25, 1.0, 0.5, 1.0, 1.0, 0.9688, 1.0, 0.9688, 0.5, 0.9688, 0.5, 0.9688, 1.0, 0.9375, 1.0, 0.9375, 0.5, 0.9375, 0.5, 0.9375, 1.0, 0.9062, 1.0, 0.9062, 0.5, 0.9062, 0.5, 0.9062, 1.0, 0.875, 1.0, 0.875, 0.5, 0.875, 0.5, 0.875, 1.0, 0.8438, 1.0, 0.8438, 0.5, 0.8438, 0.5, 0.8438, 1.0, 0.8125, 1.0, 0.8125, 0.5, 0.8125, 0.5, 0.8125, 1.0, 0.7812, 1.0, 0.7812, 0.5, 0.7812, 0.5, 0.7812, 1.0, 0.75, 1.0, 0.75, 0.5, 0.75, 0.5, 0.75, 1.0, 0.7188, 1.0, 0.7188, 0.5, 0.7188, 0.5, 0.7188, 1.0, 0.6875, 1.0, 0.6875, 0.5, 0.6875, 0.5, 0.6875, 1.0, 0.6562, 1.0, 0.6562, 0.5, 0.6562, 0.5, 0.6562, 1.0, 0.625, 1.0, 0.625, 0.5, 0.625, 0.5, 0.625, 1.0, 0.5938, 1.0, 0.5938, 0.5, 0.5938, 0.5, 0.5938, 1.0, 0.5625, 1.0, 0.5625, 0.5, 0.5625, 0.5, 0.5625, 1.0, 0.5312, 1.0, 0.5312, 0.5, 0.5312, 0.5, 0.5312, 1.0, 0.5, 1.0, 0.5, 0.5, 0.5, 0.5, 0.5, 1.0, 0.4688, 1.0, 0.4688, 0.5, 0.4688, 0.5, 0.4688, 1.0, 0.4375, 1.0, 0.4375, 0.5, 0.4375, 0.5, 0.4375, 1.0, 0.4062, 1.0, 0.4062, 0.5, 0.4062, 0.5, 0.4062, 1.0, 0.375, 1.0, 0.375, 0.5, 0.375, 0.5, 0.375, 1.0, 0.3438, 1.0, 0.3438, 0.5, 0.3438, 0.5, 0.3438, 1.0, 0.3125, 1.0, 0.3125, 0.5, 0.3125, 0.5, 0.3125, 1.0, 0.2812, 1.0, 0.2812, 0.5, 0.2812, 0.5, 0.2812, 1.0, 0.25, 1.0, 0.25, 0.5, 0.25, 0.5, 0.25, 1.0, 0.2188, 1.0, 0.2188, 0.5, 0.2188, 0.5, 0.2188, 1.0, 0.1875, 1.0, 0.1875, 0.5, 0.1875, 0.5, 0.1875, 1.0, 0.1562, 1.0, 0.1562, 0.5, 0.1562, 0.5, 0.1562, 1.0, 0.125, 1.0, 0.125, 0.5, 0.125, 0.5, 0.125, 1.0, 0.09375, 1.0, 0.09375, 0.5, 0.09375, 0.5, 0.09375, 1.0, 0.0625, 1.0, 0.0625, 0.5, 0.9062, 1.0, 0.9375, 1.0, 0.9375, 1.0, 0.9062, 1.0, 0.0625, 0.5, 0.0625, 1.0, 0.03125, 1.0, 0.03125, 0.5, 0.03125, 0.5, 0.03125, 1.0, 0.0, 1.0, 0.0, 0.5, 0.75, 0.49, 0.7968, 0.4854, 0.8418, 0.4717, 0.8833, 0.4496, 0.9197, 0.4197, 0.9496, 0.3833, 0.9717, 0.3418, 0.9854, 0.2968, 0.99, 0.25, 0.9854, 0.2032, 0.9717, 0.1582, 0.9496, 0.1167, 0.9197, 0.08029, 0.8833, 0.05045, 0.8418, 0.02827, 0.7968, 0.01461, 0.75, 0.01, 0.7032, 0.01461, 0.6582, 0.02827, 0.6167, 0.05045, 0.5803, 0.08029, 0.5504, 0.1167, 0.5283, 0.1582, 0.5146, 0.2032, 0.51, 0.25, 0.5146, 0.2968, 0.5283, 0.3418, 0.5504, 0.3833, 0.5803, 0.4197, 0.6167, 0.4496, 0.6582, 0.4717, 0.7032, 0.4854, 0.2188, 1.0, 0.25, 1.0, 0.25, 1.0, 0.2188, 1.0, 0.5, 1.0, 0.5312, 1.0, 0.5312, 1.0, 0.5, 1.0, 0.7812, 1.0, 0.8125, 1.0, 0.8125, 1.0, 0.7812, 1.0, 0.09375, 1.0, 0.125, 1.0, 0.125, 1.0, 0.09375, 1.0, 0.375, 1.0, 0.4062, 1.0, 0.4062, 1.0, 0.375, 1.0, 0.6562, 1.0, 0.6875, 1.0, 0.6875, 1.0, 0.6562, 1.0, 0.9375, 1.0, 0.9688, 1.0, 0.9688, 1.0, 0.9375, 1.0, 0.25, 1.0, 0.2812, 1.0, 0.2812, 1.0, 0.25, 1.0, 0.5312, 1.0, 0.5625, 1.0, 0.5625, 1.0, 0.5312, 1.0, 0.8125, 1.0, 0.8438, 1.0, 0.8438, 1.0, 0.8125, 1.0, 0.125, 1.0, 0.1562, 1.0, 0.1562, 1.0, 0.125, 1.0, 0.4062, 1.0, 0.4375, 1.0, 0.4375, 1.0, 0.4062, 1.0, 0.6875, 1.0, 0.7188, 1.0, 0.7188, 1.0, 0.6875, 1.0, 0.0, 1.0, 0.03125, 1.0, 0.03125, 1.0, 0.0, 1.0, 0.9688, 1.0, 1.0, 1.0, 1.0, 1.0, 0.9688, 1.0, 0.2812, 1.0, 0.3125, 1.0, 0.3125, 1.0, 0.2812, 1.0, 0.5625, 1.0, 0.5938, 1.0, 0.5938, 1.0, 0.5625, 1.0, 0.8438, 1.0, 0.875, 1.0, 0.875, 1.0, 0.8438, 1.0, 0.1562, 1.0, 0.1875, 1.0, 0.1875, 1.0, 0.1562, 1.0, 0.4375, 1.0, 0.4688, 1.0, 0.4688, 1.0, 0.4375, 1.0, 0.7188, 1.0, 0.75, 1.0, 0.75, 1.0, 0.7188, 1.0, 0.03125, 1.0, 0.0625, 1.0, 0.0625, 1.0, 0.03125, 1.0, 0.3125, 1.0, 0.3438, 1.0, 0.3438, 1.0, 0.3125, 1.0, 0.5938, 1.0, 0.625, 1.0, 0.625, 1.0, 0.5938, 1.0, 0.875, 1.0, 0.9062, 1.0, 0.9062, 1.0, 0.875, 1.0, 0.1875, 1.0, 0.2188, 1.0, 0.2188, 1.0, 0.1875, 1.0, 0.4688, 1.0, 0.5, 1.0, 0.5, 1.0, 0.4688, 1.0, 0.75, 1.0, 0.7812, 1.0, 0.7812, 1.0, 0.75, 1.0, 0.0625, 1.0, 0.09375, 1.0, 0.09375, 1.0, 0.0625, 1.0, 0.3438, 1.0, 0.375, 1.0, 0.375, 1.0, 0.3438, 1.0, 0.625, 1.0, 0.6562, 1.0, 0.6562, 1.0, 0.625, 1.0, 0.9062, 1.0, 0.9375, 1.0, 0.9375, 1.0, 0.9062, 1.0, 0.7188, 1.0, 0.75, 1.0, 0.75, 1.0, 0.7188, 1.0, 0.3125, 1.0, 0.3438, 1.0, 0.3438, 1.0, 0.3125, 1.0, 0.75, 1.0, 0.7812, 1.0, 0.7812, 1.0, 0.75, 1.0, 0.3438, 1.0, 0.375, 1.0, 0.375, 1.0, 0.3438, 1.0, 0.7812, 1.0, 0.8125, 1.0, 0.8125, 1.0, 0.7812, 1.0, 0.375, 1.0, 0.4062, 1.0, 0.4062, 1.0, 0.375, 1.0, 0.8125, 1.0, 0.8438, 1.0, 0.8438, 1.0, 0.8125, 1.0, 0.4062, 1.0, 0.4375, 1.0, 0.4375, 1.0, 0.4062, 1.0, 0.0, 1.0, 0.03125, 1.0, 0.03125, 1.0, 0.0, 1.0, 0.8438, 1.0, 0.875, 1.0, 0.875, 1.0, 0.8438, 1.0, 0.4375, 1.0, 0.4688, 1.0, 0.4688, 1.0, 0.4375, 1.0, 0.03125, 1.0, 0.0625, 1.0, 0.0625, 1.0, 0.03125, 1.0, 0.875, 1.0, 0.9062, 1.0, 0.9062, 1.0, 0.875, 1.0, 0.4688, 1.0, 0.5, 1.0, 0.5, 1.0, 0.4688, 1.0, 0.0625, 1.0, 0.09375, 1.0, 0.09375, 1.0, 0.0625, 1.0, 0.9062, 1.0, 0.9375, 1.0, 0.9375, 1.0, 0.9062, 1.0, 0.5, 1.0, 0.5312, 1.0, 0.5312, 1.0, 0.5, 1.0, 0.09375, 1.0, 0.125, 1.0, 0.125, 1.0, 0.09375, 1.0, 0.9375, 1.0, 0.9688, 1.0, 0.9688, 1.0, 0.9375, 1.0, 0.5312, 1.0, 0.5625, 1.0, 0.5625, 1.0, 0.5312, 1.0, 0.125, 1.0, 0.1562, 1.0, 0.1562, 1.0, 0.125, 1.0, 0.9688, 1.0, 1.0, 1.0, 1.0, 1.0, 0.9688, 1.0, 0.5625, 1.0, 0.5938, 1.0, 0.5938, 1.0, 0.5625, 1.0, 0.1562, 1.0, 0.1875, 1.0, 0.1875, 1.0, 0.1562, 1.0, 0.5938, 1.0, 0.625, 1.0, 0.625, 1.0, 0.5938, 1.0, 0.1875, 1.0, 0.2188, 1.0, 0.2188, 1.0, 0.1875, 1.0, 0.625, 1.0, 0.6562, 1.0, 0.6562, 1.0, 0.625, 1.0, 0.2188, 1.0, 0.25, 1.0, 0.25, 1.0, 0.2188, 1.0, 0.6562, 1.0, 0.6875, 1.0, 0.6875, 1.0, 0.6562, 1.0, 0.25, 1.0, 0.2812, 1.0, 0.2812, 1.0, 0.25, 1.0, 0.6875, 1.0, 0.7188, 1.0, 0.7188, 1.0, 0.6875, 1.0, 0.2812, 1.0, 0.3125, 1.0, 0.3125, 1.0, 0.2812, 1.0, 0.2968, 0.4854, 0.25, 0.49, 0.2032, 0.4854, 0.1582, 0.4717, 0.1167, 0.4496, 0.08029, 0.4197, 0.05045, 0.3833, 0.02827, 0.3418, 0.01461, 0.2968, 0.01, 0.25, 0.01461, 0.2032, 0.02827, 0.1582, 0.05045, 0.1167, 0.08029, 0.08029, 0.1167, 0.05045, 0.1582, 0.02827, 0.2032, 0.01461, 0.25, 0.01, 0.2968, 0.01461, 0.3418, 0.02827, 0.3833, 0.05045, 0.4197, 0.08029, 0.4496, 0.1167, 0.4717, 0.1582, 0.4854, 0.2032, 0.49, 0.25, 0.4854, 0.2968, 0.4717, 0.3418, 0.4496, 0.3833, 0.4197, 0.4197, 0.3833, 0.4496, 0.3418, 0.4717, 0.625, 1.0, 0.6562, 1.0, 0.6562, 1.0, 0.625, 1.0, 0.3438, 1.0, 0.375, 1.0, 0.375, 1.0, 0.3438, 1.0, 0.0625, 1.0, 0.09375, 1.0, 0.09375, 1.0, 0.0625, 1.0, 0.75, 1.0, 0.7812, 1.0, 0.7812, 1.0, 0.75, 1.0, 0.4688, 1.0, 0.5, 1.0, 0.5, 1.0, 0.4688, 1.0, 0.1875, 1.0, 0.2188, 1.0, 0.2188, 1.0, 0.1875, 1.0, 0.875, 1.0, 0.9062, 1.0, 0.9062, 1.0, 0.875, 1.0, 0.5938, 1.0, 0.625, 1.0, 0.625, 1.0, 0.5938, 1.0, 0.3125, 1.0, 0.3438, 1.0, 0.3438, 1.0, 0.3125, 1.0, 0.03125, 1.0, 0.0625, 1.0, 0.0625, 1.0, 0.03125, 1.0, 0.7188, 1.0, 0.75, 1.0, 0.75, 1.0, 0.7188, 1.0, 0.4375, 1.0, 0.4688, 1.0, 0.4688, 1.0, 0.4375, 1.0, 0.1562, 1.0, 0.1875, 1.0, 0.1875, 1.0, 0.1562, 1.0, 0.8438, 1.0, 0.875, 1.0, 0.875, 1.0, 0.8438, 1.0, 0.5625, 1.0, 0.5938, 1.0, 0.5938, 1.0, 0.5625, 1.0, 0.2812, 1.0, 0.3125, 1.0, 0.3125, 1.0, 0.2812, 1.0, 0.9688, 1.0, 1.0, 1.0, 1.0, 1.0, 0.9688, 1.0, 0.0, 1.0, 0.03125, 1.0, 0.03125, 1.0, 0.0, 1.0, 0.6875, 1.0, 0.7188, 1.0, 0.7188, 1.0, 0.6875, 1.0, 0.4062, 1.0, 0.4375, 1.0, 0.4375, 1.0, 0.4062, 1.0, 0.125, 1.0, 0.1562, 1.0, 0.1562, 1.0, 0.125, 1.0, 0.8125, 1.0, 0.8438, 1.0, 0.8438, 1.0, 0.8125, 1.0, 0.5312, 1.0, 0.5625, 1.0, 0.5625, 1.0, 0.5312, 1.0, 0.25, 1.0, 0.2812, 1.0, 0.2812, 1.0, 0.25, 1.0, 0.9375, 1.0, 0.9688, 1.0, 0.9688, 1.0, 0.9375, 1.0, 0.6562, 1.0, 0.6875, 1.0, 0.6875, 1.0, 0.6562, 1.0, 0.375, 1.0, 0.4062, 1.0, 0.4062, 1.0, 0.375, 1.0, 0.09375, 1.0, 0.125, 1.0, 0.125, 1.0, 0.09375, 1.0, 0.7812, 1.0, 0.8125, 1.0, 0.8125, 1.0, 0.7812, 1.0, 0.5, 1.0, 0.5312, 1.0, 0.5312, 1.0, 0.5, 1.0, 0.2188, 1.0, 0.25, 1.0, 0.25, 1.0, 0.2188, 1.0, 0.375, 0.8772, 0.625, 0.8772, 0.625, 0.8828, 0.375, 0.8828, 0.6, 0.5, 0.625, 0.5, 0.625, 0.75, 0.6, 0.75, 0.375, 0.4557, 0.625, 0.4557, 0.625, 0.5, 0.6, 0.5, 0.575, 0.5, 0.525, 0.5, 0.475, 0.5, 0.425, 0.5, 0.4, 0.5, 0.375, 0.5, 0.2478, 0.5, 0.2533, 0.5, 0.2644, 0.5, 0.2865, 0.5, 0.3307, 0.5, 0.375, 0.5, 0.375, 0.75, 0.3307, 0.75, 0.2865, 0.75, 0.2644, 0.75, 0.2533, 0.75, 0.2478, 0.75, 0.2422, 0.75, 0.125, 0.75, 0.125, 0.5, 0.2422, 0.5, 0.625, 0.3613, 0.625, 0.2601, 0.625, 0.2601, 0.625, 0.3613, 0.7522, 0.5, 0.7578, 0.5, 0.7578, 0.75, 0.7522, 0.75, 0.375, 0.3728, 0.625, 0.3728, 0.625, 0.3783, 0.375, 0.3783, 0.375, 0.7943, 0.625, 0.7943, 0.625, 0.8385, 0.375, 0.8385, 0.625, 0.5, 0.6693, 0.5, 0.6693, 0.75, 0.625, 0.75, 0.6693, 0.5, 0.7135, 0.5, 0.7135, 0.75, 0.6693, 0.75, 0.375, 0.8828, 0.625, 0.8828, 0.625, 1.0, 0.375, 1.0, 0.625, 0.4115, 0.625, 0.4557, 0.375, 0.4557, 0.375, 0.4115, 0.375, 0.8717, 0.625, 0.8717, 0.625, 0.8772, 0.375, 0.8772, 0.375, 0.3894, 0.625, 0.3894, 0.625, 0.4115, 0.375, 0.4115, 0.7135, 0.5, 0.7356, 0.5, 0.7356, 0.75, 0.7135, 0.75, 0.4, 0.5, 0.425, 0.5, 0.425, 0.75, 0.4, 0.75, 0.425, 0.5, 0.475, 0.5, 0.475, 0.75, 0.425, 0.75, 0.475, 0.5, 0.525, 0.5, 0.525, 0.75, 0.475, 0.75, 0.525, 0.5, 0.575, 0.5, 0.575, 0.75, 0.525, 0.75, 0.375, 0.5, 0.4, 0.5, 0.4, 0.75, 0.375, 0.75, 0.375, 0.25, 0.625, 0.25, 0.625, 0.3672, 0.375, 0.3672, 0.375, 0.75, 0.4, 0.75, 0.425, 0.75, 0.475, 0.75, 0.525, 0.75, 0.575, 0.75, 0.6, 0.75, 0.625, 0.75, 0.625, 0.7943, 0.375, 0.7943, 0.375, 0.3783, 0.625, 0.3783, 0.625, 0.3894, 0.375, 0.3894, 0.625, 0.8385, 0.625, 0.8606, 0.375, 0.8606, 0.375, 0.8385, 0.375, 0.8606, 0.625, 0.8606, 0.625, 0.8717, 0.375, 0.8717, 0.575, 0.5, 0.6, 0.5, 0.6, 0.75, 0.575, 0.75, 0.375, 0.3672, 0.625, 0.3672, 0.625, 0.3728, 0.375, 0.3728, 0.7356, 0.5, 0.7467, 0.5, 0.7467, 0.75, 0.7356, 0.75, 0.7467, 0.5, 0.7522, 0.5, 0.7522, 0.75, 0.7467, 0.75, 0.625, 0.07949, 0.625, 0.2601, 0.625, 0.25, 0.625, 0.0, 0.625, 0.7991, 0.625, 0.07949, 0.625, 0.0, 0.625, 0.8828, 0.625, 0.2601, 0.625, 0.3613, 0.625, 0.3672, 0.625, 0.25, 0.625, 0.3613, 0.625, 0.7991, 0.625, 0.8828, 0.625, 0.3672, 0.625, 0.3613, 0.625, 0.2601, 0.625, 0.07949, 0.625, 0.7991, 0.625, 0.2601, 0.625, 0.07949, 0.625, 0.07949, 0.625, 0.2601, 0.625, 0.7991, 0.625, 0.3613, 0.625, 0.3613, 0.625, 0.7991, 0.625, 0.07949, 0.625, 0.7991, 0.625, 0.7991, 0.625, 0.07949, 0.375, 0.0, 0.625, 0.0, 0.625, 0.25, 0.375, 0.25])
me_cube_001.update()

# ---- objects
ob_epostl = bpy.data.objects.new('EPostL', me_cube_001)

# ---- transforms, parenting, visibility, modifiers, constraints
ob_epostl.location = (0.0, 0.0, 240.8)
ob_epostl.scale = (0.1692, -0.188, 2.349)

# ---- collection membership
col_collection.objects.link(ob_epostl)

# ---- scene / render settings (as saved in the file)
scene.frame_start = 1; scene.frame_end = 250; scene.frame_set(1)
scene.render.engine = 'BLENDER_EEVEE_NEXT'
scene.cycles.sampling_pattern = 'TABULATED_SOBOL'
scene.view_settings.view_transform = 'Filmic'
scene.unit_settings.scale_length = 0.01
bpy.context.view_layer.update()

# ---- added for rendering (the .blend has no active camera and no usable light): camera, sun
cam_auto = bpy.data.cameras.new('AutoCamera')
cam_auto.lens = 50.0
cam_auto.sensor_width = 36.0
cam_auto.clip_end = 4395.5
ob_auto_camera = bpy.data.objects.new('AutoCamera', cam_auto)
scene.collection.objects.link(ob_auto_camera)
ob_auto_camera.location = (250.831, -300.626, 337.494)
ob_auto_camera.rotation_euler = (1.09748, -7.21219e-08, 0.694738)
scene.camera = ob_auto_camera
light_auto_sun = bpy.data.lights.new('AutoSun', 'SUN')
light_auto_sun.energy = 3.0
light_auto_sun.angle = 0.0523599
ob_auto_sun = bpy.data.objects.new('AutoSun', light_auto_sun)
scene.collection.objects.link(ob_auto_sun)
ob_auto_sun.rotation_euler = (0.872665, 0.174533, 0.523599)
bpy.context.view_layer.update()
